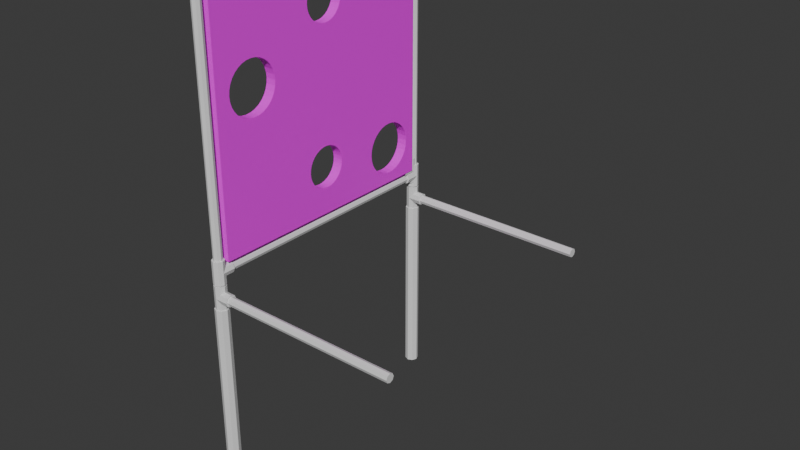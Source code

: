 # Source: torpedoMapping_2026_v1.blend  (saved by Blender 5.1.30; exported with 4.5.12 LTS)
import bpy
from mathutils import Matrix  # noqa: F401  (used for matrix-valued properties, if any)

bpy.ops.wm.read_factory_settings(use_empty=True)
scene = bpy.context.scene
scene.name = 'Scene'

# ---- collections
col_collection = bpy.data.collections.new('Collection'); scene.collection.children.link(col_collection)

# ---- images (referenced by path relative to the original .blend; pixels are not part of the script)
import os
ASSET_DIR = os.environ.get("B2B_ASSET_DIR", "")  # directory of the original .blend (textures are referenced by path, not embedded)
HERE = os.path.dirname(os.path.abspath(__file__))  # packed textures are extracted next to this script under _unpacked/

def load_image(name, relpath, width, height, colorspace="sRGB"):
    """Load a texture the original file referenced (path relative to the .blend, or extracted next to this script)."""
    p = next((c for c in (os.path.join(HERE, relpath), os.path.join(ASSET_DIR, relpath)) if relpath and os.path.exists(c)), "")
    if p:
        img = bpy.data.images.load(p, check_existing=True)
        img.name = name
    else:  # same state as the original file: an image datablock whose file is absent (Cycles renders it pink)
        img = bpy.data.images.new(name, width, height)
        img.source = "FILE"
        img.filepath = "//" + (relpath or name)
    img.colorspace_settings.name = colorspace
    return img
img_task4_ver1_png = load_image('Task4_ver1.png', 'Task4_ver1.png', 1024, 1024, 'sRGB')

# ---- materials (node trees are filled in below, after node groups)
mat_material_001 = bpy.data.materials.new('Material.001')
mat_material_004 = bpy.data.materials.new('Material.004')
mat_material_002 = bpy.data.materials.new('Material.002')
mat_material_005 = bpy.data.materials.new('Material.005')
mat_material_003 = bpy.data.materials.new('Material.003')
mat_pipes = bpy.data.materials.new('Pipes')
mat_pipe = bpy.data.materials.new('Pipe')

# ---- material node trees
mat_material_001.use_nodes = True; mat_material_001.node_tree.nodes.clear()
_N = mat_material_001.node_tree.nodes; _L = mat_material_001.node_tree.links
n0 = _N.new('ShaderNodeBsdfPrincipled'); n0.name = 'Principled BSDF'; n0.location = (-200, 100)
n1 = _N.new('ShaderNodeOutputMaterial'); n1.name = 'Material Output'; n1.location = (200, 100)
n2 = _N.new('ShaderNodeTexImage'); n2.name = 'Image Texture'; n2.location = (-490, 60)
n2.image = img_task4_ver1_png
_L.new(n0.outputs[0], n1.inputs[0])
_L.new(n2.outputs[0], n0.inputs[0])
n1.is_active_output = True
mat_material_004.use_nodes = True; mat_material_004.node_tree.nodes.clear()
_N = mat_material_004.node_tree.nodes; _L = mat_material_004.node_tree.links
n0 = _N.new('ShaderNodeBsdfPrincipled'); n0.name = 'Principled BSDF'; n0.location = (-200, 100)
n0.inputs[0].default_value = (0.8, 0.0, 0.00178, 1.0)
n1 = _N.new('ShaderNodeOutputMaterial'); n1.name = 'Material Output'; n1.location = (200, 100)
_L.new(n0.outputs[0], n1.inputs[0])
n1.is_active_output = True
mat_material_002.use_nodes = True; mat_material_002.node_tree.nodes.clear()
_N = mat_material_002.node_tree.nodes; _L = mat_material_002.node_tree.links
n0 = _N.new('ShaderNodeBsdfPrincipled'); n0.name = 'Principled BSDF'; n0.location = (-200, 100)
n0.inputs[0].default_value = (0.8, 0.0, 0.02579, 1.0)
n1 = _N.new('ShaderNodeOutputMaterial'); n1.name = 'Material Output'; n1.location = (200, 100)
_L.new(n0.outputs[0], n1.inputs[0])
n1.is_active_output = True
mat_material_005.use_nodes = True; mat_material_005.node_tree.nodes.clear()
_N = mat_material_005.node_tree.nodes; _L = mat_material_005.node_tree.links
n0 = _N.new('ShaderNodeBsdfPrincipled'); n0.name = 'Principled BSDF'; n0.location = (-200, 100)
n0.inputs[0].default_value = (0.8, 0.007622, 0.002614, 1.0)
n1 = _N.new('ShaderNodeOutputMaterial'); n1.name = 'Material Output'; n1.location = (200, 100)
_L.new(n0.outputs[0], n1.inputs[0])
n1.is_active_output = True
mat_material_003.use_nodes = True; mat_material_003.node_tree.nodes.clear()
_N = mat_material_003.node_tree.nodes; _L = mat_material_003.node_tree.links
n0 = _N.new('ShaderNodeBsdfPrincipled'); n0.name = 'Principled BSDF'; n0.location = (-200, 100)
n0.inputs[0].default_value = (0.8, 0.0, 0.02579, 1.0)
n1 = _N.new('ShaderNodeOutputMaterial'); n1.name = 'Material Output'; n1.location = (200, 100)
_L.new(n0.outputs[0], n1.inputs[0])
n1.is_active_output = True
mat_pipes.use_nodes = True; mat_pipes.node_tree.nodes.clear()
_N = mat_pipes.node_tree.nodes; _L = mat_pipes.node_tree.links
n0 = _N.new('ShaderNodeBsdfPrincipled'); n0.name = 'Principled BSDF'; n0.location = (-200, 100)
n1 = _N.new('ShaderNodeOutputMaterial'); n1.name = 'Material Output'; n1.location = (200, 100)
_L.new(n0.outputs[0], n1.inputs[0])
n1.is_active_output = True
mat_pipe.use_nodes = True; mat_pipe.node_tree.nodes.clear()
_N = mat_pipe.node_tree.nodes; _L = mat_pipe.node_tree.links
n0 = _N.new('ShaderNodeBsdfPrincipled'); n0.name = 'Principled BSDF'; n0.location = (-200, 100)
n1 = _N.new('ShaderNodeOutputMaterial'); n1.name = 'Material Output'; n1.location = (200, 100)
_L.new(n0.outputs[0], n1.inputs[0])
n1.is_active_output = True

# ---- world
world_world = bpy.data.worlds.new('World'); scene.world = world_world
world_world.use_nodes = True; world_world.node_tree.nodes.clear()
_N = world_world.node_tree.nodes; _L = world_world.node_tree.links
n0 = _N.new('ShaderNodeOutputWorld'); n0.name = 'World Output'; n0.location = (300, 300)
n1 = _N.new('ShaderNodeBackground'); n1.name = 'Background'; n1.location = (10, 300)
n1.inputs[0].default_value = (0.05088, 0.05088, 0.05088, 1.0)
_L.new(n1.outputs[0], n0.inputs[0])
n0.is_active_output = True
world_world.color = (0.05088, 0.05088, 0.05088)
world_world.sun_shadow_jitter_overblur = 0.0

# ---- meshes
me_tee_joint_029 = bpy.data.meshes.new('Tee Joint.029')
me_tee_joint_029.from_pydata([(0.01068, 0.03204, -0.007929), (0.01068, 1.043e-07, -0.007929), (0.01048, 0.002084, -0.005845), (0.01048, 0.03204, -0.01001), (0.01048, 0.03204, -0.005845), (0.009868, 0.004088, -0.003841), (0.009868, 0.03204, -0.003841), (0.008881, 0.005934, -0.001995), (0.008881, 0.03204, -0.001995), (0.007553, 0.007553, -0.0003761), (0.007553, 0.03204, -0.0003761), (0.005934, 0.008881, 0.0009522), (0.005934, 0.03204, 0.0009522), (0.004087, 0.009868, 0.001939), (0.004087, 0.03204, 0.001939), (0.002084, 0.01048, 0.002547), (0.002084, 0.03204, 0.002547), (6.457e-10, 0.01068, 0.002752), (6.457e-10, 0.03204, 0.002752), (-0.002084, 0.03204, 0.002547), (-0.004087, 0.03204, 0.001939), (-0.002084, 0.01048, 0.002547), (-0.004087, 0.009868, 0.02411), (-0.004087, 0.009868, 0.001939), (-0.002084, 0.01048, 0.02411), (-3.08e-09, 0.01068, 0.02411), (0.002084, 0.01048, 0.02411), (0.004087, 0.009868, 0.02411), (0.005934, 0.008881, 0.02411), (0.007553, 0.007553, 0.02411), (0.008881, 0.005934, 0.02411), (0.009868, 0.004088, 0.02411), (0.01048, 0.002084, 0.02411), (0.01068, 1.043e-07, 0.02411), (0.01048, -0.002084, -0.005845), (0.01048, -0.002084, 0.02411), (0.009868, -0.004087, -0.003841), (0.009868, -0.004087, 0.02411), (0.008881, -0.005934, -0.001995), (0.008881, -0.005934, 0.02411), (0.007553, -0.007553, -0.0003761), (0.007553, -0.007553, 0.02411), (0.005934, -0.008881, 0.0009522), (0.005934, -0.008881, 0.02411), (0.004087, -0.009868, 0.001939), (0.004087, -0.009868, 0.02411), (0.002084, -0.01048, 0.002547), (0.002084, -0.01048, 0.02411), (6.457e-10, -0.01068, 0.002752), (-6.805e-09, -0.01068, 0.02411), (-0.002084, -0.01048, 0.02411), (-0.002084, -0.01048, 0.002547), (-0.004087, -0.009868, 0.02411), (-0.004087, -0.009868, 0.001939), (-0.005934, -0.008881, 0.02411), (-0.005934, -0.008881, 0.0009522), (-0.007553, -0.007553, 0.02411), (-0.007553, -0.007553, -0.0003761), (-0.008881, -0.005934, 0.02411), (-0.008881, -0.005934, -0.001995), (-0.009868, -0.004087, 0.02411), (-0.009868, -0.004087, -0.003841), (-0.01048, -0.002084, 0.02411), (-0.01048, -0.002084, -0.005845), (-0.01068, 1.043e-07, 0.02411), (-0.01068, 1.043e-07, -0.007929), (-0.01048, 0.002084, -0.005845), (-0.01048, 0.002084, 0.02411), (-0.009868, 0.004088, -0.003841), (-0.009868, 0.004088, 0.02411), (-0.008881, 0.005934, -0.001995), (-0.008881, 0.005934, 0.02411), (-0.007553, 0.007553, -0.0003761), (-0.007553, 0.007553, 0.02411), (-0.005934, 0.008881, 0.0009522), (-0.005934, 0.008881, 0.02411), (-0.007553, 0.03204, -0.0003761), (-0.005934, 0.03204, 0.0009522), (-0.008881, 0.03204, -0.001995), (-0.009868, 0.03204, -0.003841), (-0.01048, 0.03204, -0.005845), (-0.01068, 0.03204, -0.007929), (-0.01048, 1.043e-07, -0.01001), (-0.01048, 0.03204, -0.01001), (-0.009868, 1.043e-07, -0.01202), (-0.009868, 0.03204, -0.01202), (-0.008881, 1.043e-07, -0.01386), (-0.008881, 0.03204, -0.01386), (-0.007553, 1.043e-07, -0.01548), (-0.007553, 0.03204, -0.01548), (-0.005934, 1.043e-07, -0.01681), (-0.005934, 0.03204, -0.01681), (-0.004087, 1.043e-07, -0.0178), (-0.004087, 0.03204, -0.0178), (-0.002084, 1.043e-07, -0.0184), (-0.002084, 0.03204, -0.0184), (4.371e-09, 1.043e-07, -0.01861), (4.371e-09, 0.03204, -0.01861), (0.002084, 1.043e-07, -0.0184), (0.002084, 0.03204, -0.0184), (0.004087, 1.043e-07, -0.0178), (0.004087, 0.03204, -0.0178), (0.005934, 1.043e-07, -0.01681), (0.005934, 0.03204, -0.01681), (0.007553, 1.043e-07, -0.01548), (0.007553, 0.03204, -0.01548), (0.008881, 1.043e-07, -0.01386), (0.008881, 0.03204, -0.01386), (0.009868, 1.043e-07, -0.01202), (0.009868, 0.03204, -0.01202), (0.01048, 1.043e-07, -0.01001), (0.01068, -0.03204, -0.007929), (0.01048, -0.03204, -0.01001), (0.009868, -0.03204, -0.01202), (0.008881, -0.03204, -0.01386), (0.007553, -0.03204, -0.01548), (0.005934, -0.03204, -0.01681), (0.004087, -0.03204, -0.0178), (0.002084, -0.03204, -0.0184), (6.457e-10, -0.03204, -0.01861), (-0.002084, -0.03204, -0.0184), (-0.004087, -0.03204, -0.0178), (-0.005934, -0.03204, -0.01681), (-0.007553, -0.03204, -0.01548), (-0.008881, -0.03204, -0.01386), (-0.009868, -0.03204, -0.01202), (-0.01048, -0.03204, -0.01001), (-0.01068, -0.03204, -0.007929), (-0.01048, -0.03204, -0.005845), (-0.009868, -0.03204, -0.003841), (-0.008881, -0.03204, -0.001995), (-0.007553, -0.03204, -0.0003761), (-0.005934, -0.03204, 0.0009522), (-0.004087, -0.03204, 0.001939), (-0.002084, -0.03204, 0.002547), (-3.08e-09, -0.03204, 0.002752), (0.002084, -0.03204, 0.002547), (0.004087, -0.03204, 0.001939), (0.005934, -0.03204, 0.0009522), (0.007553, -0.03204, -0.0003761), (0.008881, -0.03204, -0.001995), (0.009868, -0.03204, -0.003841), (0.01048, -0.03204, -0.005845)], [], [(1, 3, 0), (0, 2, 1), (0, 4, 2), (5, 2, 4), (5, 4, 6), (7, 5, 6), (7, 6, 8), (9, 7, 8), (9, 8, 10), (11, 9, 10), (11, 10, 12), (13, 11, 12), (13, 12, 14), (15, 13, 14), (15, 14, 16), (17, 15, 16), (17, 16, 18), (19, 17, 18), (20, 21, 19), (19, 21, 17), (20, 23, 21), (22, 24, 21), (22, 21, 23), (24, 17, 21), (24, 25, 17), (17, 25, 26), (17, 26, 15), (15, 26, 27), (15, 27, 13), (13, 27, 28), (13, 28, 11), (11, 28, 29), (11, 29, 9), (9, 29, 30), (9, 30, 7), (7, 30, 31), (7, 31, 5), (5, 31, 32), (33, 2, 32), (5, 32, 2), (33, 1, 2), (33, 34, 1), (33, 35, 34), (35, 36, 34), (35, 37, 36), (37, 38, 36), (37, 39, 38), (39, 40, 38), (39, 41, 40), (41, 42, 40), (41, 43, 42), (43, 44, 42), (43, 45, 44), (45, 46, 44), (45, 47, 46), (47, 48, 46), (47, 49, 48), (48, 49, 50), (48, 50, 51), (51, 50, 52), (51, 52, 53), (53, 52, 54), (53, 54, 55), (55, 54, 56), (55, 56, 57), (57, 56, 58), (57, 58, 59), (59, 58, 60), (59, 60, 61), (61, 60, 62), (61, 62, 63), (63, 62, 64), (63, 64, 65), (64, 66, 65), (64, 67, 66), (67, 68, 66), (67, 69, 68), (69, 70, 68), (69, 71, 70), (71, 72, 70), (71, 73, 72), (73, 74, 72), (73, 75, 74), (75, 23, 74), (75, 22, 23), (76, 72, 74), (76, 74, 77), (77, 74, 23), (77, 23, 20), (78, 72, 76), (79, 70, 78), (78, 70, 72), (80, 68, 79), (79, 68, 70), (81, 66, 80), (80, 66, 68), (82, 65, 81), (82, 81, 83), (81, 65, 66), (84, 82, 83), (84, 83, 85), (86, 84, 85), (86, 85, 87), (88, 86, 87), (88, 87, 89), (90, 88, 89), (90, 89, 91), (92, 90, 91), (92, 91, 93), (94, 92, 93), (94, 93, 95), (96, 94, 95), (96, 95, 97), (98, 96, 97), (98, 97, 99), (100, 98, 99), (100, 99, 101), (102, 100, 101), (102, 101, 103), (104, 102, 103), (104, 103, 105), (106, 104, 105), (106, 105, 107), (108, 106, 107), (108, 107, 109), (110, 108, 109), (110, 109, 3), (1, 110, 3), (111, 112, 110), (111, 110, 1), (112, 108, 110), (112, 113, 108), (113, 106, 108), (113, 114, 106), (114, 104, 106), (114, 115, 104), (115, 102, 104), (115, 116, 102), (116, 100, 102), (116, 117, 100), (117, 98, 100), (117, 118, 98), (118, 96, 98), (118, 119, 96), (119, 94, 96), (119, 120, 94), (120, 92, 94), (120, 121, 92), (121, 90, 92), (121, 122, 90), (122, 88, 90), (122, 123, 88), (123, 86, 88), (123, 124, 86), (124, 84, 86), (124, 125, 84), (125, 82, 84), (125, 126, 82), (126, 65, 82), (126, 127, 65), (127, 63, 65), (127, 128, 63), (128, 61, 63), (128, 129, 61), (129, 59, 61), (129, 130, 59), (130, 57, 59), (130, 131, 57), (131, 55, 57), (131, 132, 55), (132, 53, 55), (132, 133, 53), (133, 51, 53), (133, 134, 51), (134, 48, 51), (134, 135, 48), (48, 135, 136), (48, 136, 46), (46, 136, 137), (46, 137, 44), (44, 137, 138), (44, 138, 42), (42, 138, 139), (42, 139, 40), (40, 139, 140), (40, 140, 38), (38, 140, 141), (38, 141, 36), (36, 141, 142), (111, 34, 142), (36, 142, 34), (111, 1, 34)])
_uv = me_tee_joint_029.uv_layers.new(name='Tee_Joint_002-mesh-map-0')
_uv.uv.foreach_set('vector', [0.0, 0.0, 0.0, 0.0, 0.0, 0.0, 0.0, 0.0, 0.0, 0.0, 0.0, 0.0, 0.0, 0.0, 0.0, 0.0, 0.0, 0.0, 0.0, 0.0, 0.0, 0.0, 0.0, 0.0, 0.0, 0.0, 0.0, 0.0, 0.0, 0.0, 0.0, 0.0, 0.0, 0.0, 0.0, 0.0, 0.0, 0.0, 0.0, 0.0, 0.0, 0.0, 0.0, 0.0, 0.0, 0.0, 0.0, 0.0, 0.0, 0.0, 0.0, 0.0, 0.0, 0.0, 0.0, 0.0, 0.0, 0.0, 0.0, 0.0, 0.0, 0.0, 0.0, 0.0, 0.0, 0.0, 0.0, 0.0, 0.0, 0.0, 0.0, 0.0, 0.0, 0.0, 0.0, 0.0, 0.0, 0.0, 0.0, 0.0, 0.0, 0.0, 0.0, 0.0, 0.0, 0.0, 0.0, 0.0, 0.0, 0.0, 0.0, 0.0, 0.0, 0.0, 0.0, 0.0, 0.0, 0.0, 0.0, 0.0, 0.0, 0.0, 0.0, 0.0, 0.0, 0.0, 0.0, 0.0, 0.0, 0.0, 0.0, 0.0, 0.0, 0.0, 0.0, 0.0, 0.0, 0.0, 0.0, 0.0, 0.0, 0.0, 0.0, 0.0, 0.0, 0.0, 0.0, 0.0, 0.0, 0.0, 0.0, 0.0, 0.0, 0.0, 0.0, 0.0, 0.0, 0.0, 0.0, 0.0, 0.0, 0.0, 0.0, 0.0, 0.0, 0.0, 0.0, 0.0, 0.0, 0.0, 0.0, 0.0, 0.0, 0.0, 0.0, 0.0, 0.0, 0.0, 0.0, 0.0, 0.0, 0.0, 0.0, 0.0, 0.0, 0.0, 0.0, 0.0, 0.0, 0.0, 0.0, 0.0, 0.0, 0.0, 0.0, 0.0, 0.0, 0.0, 0.0, 0.0, 0.0, 0.0, 0.0, 0.0, 0.0, 0.0, 0.0, 0.0, 0.0, 0.0, 0.0, 0.0, 0.0, 0.0, 0.0, 0.0, 0.0, 0.0, 0.0, 0.0, 0.0, 0.0, 0.0, 0.0, 0.0, 0.0, 0.0, 0.0, 0.0, 0.0, 0.0, 0.0, 0.0, 0.0, 0.0, 0.0, 0.0, 0.0, 0.0, 0.0, 0.0, 0.0, 0.0, 0.0, 0.0, 0.0, 0.0, 0.0, 0.0, 0.0, 0.0, 0.0, 0.0, 0.0, 0.0, 0.0, 0.0, 0.0, 0.0, 0.0, 0.0, 0.0, 0.0, 0.0, 0.0, 0.0, 0.0, 0.0, 0.0, 0.0, 0.0, 0.0, 0.0, 0.0, 0.0, 0.0, 0.0, 0.0, 0.0, 0.0, 0.0, 0.0, 0.0, 0.0, 0.0, 0.0, 0.0, 0.0, 0.0, 0.0, 0.0, 0.0, 0.0, 0.0, 0.0, 0.0, 0.0, 0.0, 0.0, 0.0, 0.0, 0.0, 0.0, 0.0, 0.0, 0.0, 0.0, 0.0, 0.0, 0.0, 0.0, 0.0, 0.0, 0.0, 0.0, 0.0, 0.0, 0.0, 0.0, 0.0, 0.0, 0.0, 0.0, 0.0, 0.0, 0.0, 0.0, 0.0, 0.0, 0.0, 0.0, 0.0, 0.0, 0.0, 0.0, 0.0, 0.0, 0.0, 0.0, 0.0, 0.0, 0.0, 0.0, 0.0, 0.0, 0.0, 0.0, 0.0, 0.0, 0.0, 0.0, 0.0, 0.0, 0.0, 0.0, 0.0, 0.0, 0.0, 0.0, 0.0, 0.0, 0.0, 0.0, 0.0, 0.0, 0.0, 0.0, 0.0, 0.0, 0.0, 0.0, 0.0, 0.0, 0.0, 0.0, 0.0, 0.0, 0.0, 0.0, 0.0, 0.0, 0.0, 0.0, 0.0, 0.0, 0.0, 0.0, 0.0, 0.0, 0.0, 0.0, 0.0, 0.0, 0.0, 0.0, 0.0, 0.0, 0.0, 0.0, 0.0, 0.0, 0.0, 0.0, 0.0, 0.0, 0.0, 0.0, 0.0, 0.0, 0.0, 0.0, 0.0, 0.0, 0.0, 0.0, 0.0, 0.0, 0.0, 0.0, 0.0, 0.0, 0.0, 0.0, 0.0, 0.0, 0.0, 0.0, 0.0, 0.0, 0.0, 0.0, 0.0, 0.0, 0.0, 0.0, 0.0, 0.0, 0.0, 0.0, 0.0, 0.0, 0.0, 0.0, 0.0, 0.0, 0.0, 0.0, 0.0, 0.0, 0.0, 0.0, 0.0, 0.0, 0.0, 0.0, 0.0, 0.0, 0.0, 0.0, 0.0, 0.0, 0.0, 0.0, 0.0, 0.0, 0.0, 0.0, 0.0, 0.0, 0.0, 0.0, 0.0, 0.0, 0.0, 0.0, 0.0, 0.0, 0.0, 0.0, 0.0, 0.0, 0.0, 0.0, 0.0, 0.0, 0.0, 0.0, 0.0, 0.0, 0.0, 0.0, 0.0, 0.0, 0.0, 0.0, 0.0, 0.0, 0.0, 0.0, 0.0, 0.0, 0.0, 0.0, 0.0, 0.0, 0.0, 0.0, 0.0, 0.0, 0.0, 0.0, 0.0, 0.0, 0.0, 0.0, 0.0, 0.0, 0.0, 0.0, 0.0, 0.0, 0.0, 0.0, 0.0, 0.0, 0.0, 0.0, 0.0, 0.0, 0.0, 0.0, 0.0, 0.0, 0.0, 0.0, 0.0, 0.0, 0.0, 0.0, 0.0, 0.0, 0.0, 0.0, 0.0, 0.0, 0.0, 0.0, 0.0, 0.0, 0.0, 0.0, 0.0, 0.0, 0.0, 0.0, 0.0, 0.0, 0.0, 0.0, 0.0, 0.0, 0.0, 0.0, 0.0, 0.0, 0.0, 0.0, 0.0, 0.0, 0.0, 0.0, 0.0, 0.0, 0.0, 0.0, 0.0, 0.0, 0.0, 0.0, 0.0, 0.0, 0.0, 0.0, 0.0, 0.0, 0.0, 0.0, 0.0, 0.0, 0.0, 0.0, 0.0, 0.0, 0.0, 0.0, 0.0, 0.0, 0.0, 0.0, 0.0, 0.0, 0.0, 0.0, 0.0, 0.0, 0.0, 0.0, 0.0, 0.0, 0.0, 0.0, 0.0, 0.0, 0.0, 0.0, 0.0, 0.0, 0.0, 0.0, 0.0, 0.0, 0.0, 0.0, 0.0, 0.0, 0.0, 0.0, 0.0, 0.0, 0.0, 0.0, 0.0, 0.0, 0.0, 0.0, 0.0, 0.0, 0.0, 0.0, 0.0, 0.0, 0.0, 0.0, 0.0, 0.0, 0.0, 0.0, 0.0, 0.0, 0.0, 0.0, 0.0, 0.0, 0.0, 0.0, 0.0, 0.0, 0.0, 0.0, 0.0, 0.0, 0.0, 0.0, 0.0, 0.0, 0.0, 0.0, 0.0, 0.0, 0.0, 0.0, 0.0, 0.0, 0.0, 0.0, 0.0, 0.0, 0.0, 0.0, 0.0, 0.0, 0.0, 0.0, 0.0, 0.0, 0.0, 0.0, 0.0, 0.0, 0.0, 0.0, 0.0, 0.0, 0.0, 0.0, 0.0, 0.0, 0.0, 0.0, 0.0, 0.0, 0.0, 0.0, 0.0, 0.0, 0.0, 0.0, 0.0, 0.0, 0.0, 0.0, 0.0, 0.0, 0.0, 0.0, 0.0, 0.0, 0.0, 0.0, 0.0, 0.0, 0.0, 0.0, 0.0, 0.0, 0.0, 0.0, 0.0, 0.0, 0.0, 0.0, 0.0, 0.0, 0.0, 0.0, 0.0, 0.0, 0.0, 0.0, 0.0, 0.0, 0.0, 0.0, 0.0, 0.0, 0.0, 0.0, 0.0, 0.0, 0.0, 0.0, 0.0, 0.0, 0.0, 0.0, 0.0, 0.0, 0.0, 0.0, 0.0, 0.0, 0.0, 0.0, 0.0, 0.0, 0.0, 0.0, 0.0, 0.0, 0.0, 0.0, 0.0, 0.0, 0.0, 0.0, 0.0, 0.0, 0.0, 0.0, 0.0, 0.0, 0.0, 0.0, 0.0, 0.0, 0.0, 0.0, 0.0, 0.0, 0.0, 0.0, 0.0, 0.0, 0.0, 0.0, 0.0, 0.0, 0.0, 0.0, 0.0, 0.0, 0.0, 0.0, 0.0, 0.0, 0.0, 0.0, 0.0, 0.0, 0.0, 0.0, 0.0, 0.0, 0.0, 0.0, 0.0, 0.0, 0.0, 0.0, 0.0, 0.0, 0.0, 0.0, 0.0, 0.0, 0.0, 0.0, 0.0, 0.0, 0.0, 0.0, 0.0, 0.0, 0.0, 0.0, 0.0, 0.0, 0.0, 0.0, 0.0, 0.0, 0.0, 0.0, 0.0, 0.0, 0.0, 0.0, 0.0, 0.0, 0.0, 0.0, 0.0, 0.0, 0.0, 0.0, 0.0, 0.0, 0.0, 0.0, 0.0, 0.0, 0.0, 0.0, 0.0, 0.0, 0.0, 0.0, 0.0, 0.0, 0.0, 0.0, 0.0, 0.0, 0.0, 0.0, 0.0, 0.0, 0.0, 0.0, 0.0, 0.0, 0.0, 0.0, 0.0, 0.0, 0.0, 0.0, 0.0, 0.0, 0.0, 0.0, 0.0, 0.0, 0.0, 0.0, 0.0, 0.0, 0.0, 0.0, 0.0, 0.0, 0.0, 0.0, 0.0, 0.0, 0.0, 0.0, 0.0, 0.0, 0.0, 0.0, 0.0, 0.0, 0.0, 0.0, 0.0, 0.0, 0.0, 0.0, 0.0, 0.0, 0.0, 0.0, 0.0, 0.0, 0.0, 0.0, 0.0, 0.0, 0.0, 0.0, 0.0, 0.0, 0.0, 0.0, 0.0, 0.0, 0.0, 0.0, 0.0, 0.0, 0.0, 0.0, 0.0, 0.0, 0.0, 0.0, 0.0, 0.0, 0.0, 0.0, 0.0, 0.0, 0.0, 0.0, 0.0, 0.0, 0.0, 0.0, 0.0, 0.0, 0.0, 0.0, 0.0, 0.0, 0.0, 0.0, 0.0, 0.0, 0.0, 0.0, 0.0, 0.0, 0.0, 0.0, 0.0, 0.0, 0.0, 0.0, 0.0, 0.0, 0.0, 0.0, 0.0, 0.0, 0.0, 0.0, 0.0, 0.0, 0.0, 0.0, 0.0, 0.0, 0.0, 0.0, 0.0, 0.0, 0.0, 0.0, 0.0, 0.0, 0.0, 0.0, 0.0, 0.0, 0.0, 0.0, 0.0, 0.0, 0.0, 0.0, 0.0, 0.0, 0.0, 0.0, 0.0, 0.0, 0.0, 0.0, 0.0, 0.0, 0.0, 0.0, 0.0, 0.0, 0.0, 0.0, 0.0, 0.0, 0.0, 0.0, 0.0, 0.0, 0.0, 0.0, 0.0, 0.0, 0.0, 0.0, 0.0, 0.0, 0.0, 0.0, 0.0, 0.0, 0.0, 0.0, 0.0, 0.0, 0.0, 0.0, 0.0, 0.0, 0.0, 0.0, 0.0, 0.0, 0.0, 0.0, 0.0, 0.0, 0.0, 0.0, 0.0, 0.0, 0.0, 0.0, 0.0, 0.0, 0.0, 0.0, 0.0, 0.0, 0.0, 0.0, 0.0, 0.0, 0.0, 0.0, 0.0, 0.0, 0.0, 0.0, 0.0, 0.0, 0.0, 0.0, 0.0, 0.0, 0.0, 0.0, 0.0, 0.0, 0.0, 0.0, 0.0, 0.0, 0.0, 0.0, 0.0, 0.0, 0.0, 0.0, 0.0, 0.0, 0.0, 0.0, 0.0, 0.0, 0.0, 0.0, 0.0, 0.0, 0.0, 0.0, 0.0, 0.0, 0.0, 0.0, 0.0, 0.0, 0.0, 0.0, 0.0, 0.0, 0.0, 0.0, 0.0, 0.0, 0.0, 0.0, 0.0, 0.0, 0.0, 0.0, 0.0, 0.0, 0.0, 0.0, 0.0, 0.0, 0.0, 0.0, 0.0, 0.0, 0.0, 0.0, 0.0, 0.0, 0.0, 0.0, 0.0, 0.0, 0.0, 0.0, 0.0, 0.0, 0.0, 0.0, 0.0, 0.0, 0.0, 0.0, 0.0, 0.0, 0.0, 0.0, 0.0, 0.0, 0.0, 0.0, 0.0])
me_tee_joint_029.update()
me_tee_joint_029.normals_split_custom_set([tuple(v) for v in zip(*[iter([0.9952, 0.0, -0.09801, 0.9952, 0.0, -0.09801, 0.9952, 0.0, -0.09801, 0.9952, 0.0, 0.09801, 0.9952, 0.0, 0.09801, 0.9952, 0.0, 0.09801, 0.9952, 0.0, 0.09801, 0.9952, 0.0, 0.09801, 0.9952, 0.0, 0.09801, 0.9569, 0.0, 0.2903, 0.9569, 0.0, 0.2903, 0.9569, 0.0, 0.2903, 0.9569, 0.0, 0.2903, 0.9569, 0.0, 0.2903, 0.9569, 0.0, 0.2903, 0.8819, 0.0, 0.4714, 0.8819, 0.0, 0.4714, 0.8819, 0.0, 0.4714, 0.8819, 0.0, 0.4714, 0.8819, 0.0, 0.4714, 0.8819, 0.0, 0.4714, 0.773, 0.0, 0.6344, 0.773, 0.0, 0.6344, 0.773, 0.0, 0.6344, 0.773, 0.0, 0.6344, 0.773, 0.0, 0.6344, 0.773, 0.0, 0.6344, 0.6344, 0.0, 0.773, 0.6344, 0.0, 0.773, 0.6344, 0.0, 0.773, 0.6344, 0.0, 0.773, 0.6344, 0.0, 0.773, 0.6344, 0.0, 0.773, 0.4714, 0.0, 0.8819, 0.4714, 0.0, 0.8819, 0.4714, 0.0, 0.8819, 0.4714, 0.0, 0.8819, 0.4714, 0.0, 0.8819, 0.4714, 0.0, 0.8819, 0.2903, 0.0, 0.9569, 0.2903, 0.0, 0.9569, 0.2903, 0.0, 0.9569, 0.2903, 0.0, 0.9569, 0.2903, 0.0, 0.9569, 0.2903, 0.0, 0.9569, 0.09804, 0.0, 0.9952, 0.09804, 0.0, 0.9952, 0.09804, 0.0, 0.9952, 0.09804, 0.0, 0.9952, 0.09804, 0.0, 0.9952, 0.09804, 0.0, 0.9952, -0.09804, 0.0, 0.9952, -0.09804, 0.0, 0.9952, -0.09804, 0.0, 0.9952, -0.2903, 0.0, 0.9569, -0.2903, 0.0, 0.9569, -0.2903, 0.0, 0.9569, -0.09804, 0.0, 0.9952, -0.09804, 0.0, 0.9952, -0.09804, 0.0, 0.9952, -0.2903, 0.0, 0.9569, -0.2903, 0.0, 0.9569, -0.2903, 0.0, 0.9569, -0.2903, 0.9569, 0.0, -0.2903, 0.9569, 0.0, -0.2903, 0.9569, 0.0, -0.2903, 0.9569, 0.0, -0.2903, 0.9569, 0.0, -0.2903, 0.9569, 0.0, -0.098, 0.9952, 0.0, -0.098, 0.9952, 0.0, -0.098, 0.9952, 0.0, -0.098, 0.9952, 1.019e-08, -0.098, 0.9952, 1.019e-08, -0.098, 0.9952, 1.019e-08, 0.098, 0.9952, 0.0, 0.098, 0.9952, 0.0, 0.098, 0.9952, 0.0, 0.098, 0.9952, 0.0, 0.098, 0.9952, 0.0, 0.098, 0.9952, 0.0, 0.2903, 0.9569, 0.0, 0.2903, 0.9569, 0.0, 0.2903, 0.9569, 0.0, 0.2903, 0.9569, 0.0, 0.2903, 0.9569, 0.0, 0.2903, 0.9569, 0.0, 0.4714, 0.8819, 0.0, 0.4714, 0.8819, 0.0, 0.4714, 0.8819, 0.0, 0.4714, 0.8819, 0.0, 0.4714, 0.8819, 0.0, 0.4714, 0.8819, 0.0, 0.6344, 0.773, 0.0, 0.6344, 0.773, 0.0, 0.6344, 0.773, 0.0, 0.6344, 0.773, 0.0, 0.6344, 0.773, 0.0, 0.6344, 0.773, 0.0, 0.773, 0.6344, 0.0, 0.773, 0.6344, 0.0, 0.773, 0.6344, 0.0, 0.773, 0.6344, 0.0, 0.773, 0.6344, 0.0, 0.773, 0.6344, 0.0, 0.8819, 0.4714, 0.0, 0.8819, 0.4714, 0.0, 0.8819, 0.4714, 0.0, 0.8819, 0.4714, 0.0, 0.8819, 0.4714, 0.0, 0.8819, 0.4714, 0.0, 0.9569, 0.2903, 0.0, 0.9569, 0.2903, 0.0, 0.9569, 0.2903, 0.0, 0.9952, 0.09801, 0.0, 0.9952, 0.09801, 0.0, 0.9952, 0.09801, 0.0, 0.9569, 0.2903, 0.0, 0.9569, 0.2903, 0.0, 0.9569, 0.2903, 0.0, 0.9952, 0.09801, 0.0, 0.9952, 0.09801, 0.0, 0.9952, 0.09801, 0.0, 0.9952, -0.09801, 0.0, 0.9952, -0.09801, 0.0, 0.9952, -0.09801, 0.0, 0.9952, -0.09801, 0.0, 0.9952, -0.09801, 0.0, 0.9952, -0.09801, 0.0, 0.9569, -0.2903, 0.0, 0.9569, -0.2903, 0.0, 0.9569, -0.2903, 0.0, 0.9569, -0.2903, 0.0, 0.9569, -0.2903, 0.0, 0.9569, -0.2903, 0.0, 0.8819, -0.4714, 0.0, 0.8819, -0.4714, 0.0, 0.8819, -0.4714, 0.0, 0.8819, -0.4714, 0.0, 0.8819, -0.4714, 0.0, 0.8819, -0.4714, 0.0, 0.773, -0.6344, 0.0, 0.773, -0.6344, 0.0, 0.773, -0.6344, 0.0, 0.773, -0.6344, 0.0, 0.773, -0.6344, 0.0, 0.773, -0.6344, 0.0, 0.6344, -0.773, 0.0, 0.6344, -0.773, 0.0, 0.6344, -0.773, 0.0, 0.6344, -0.773, 0.0, 0.6344, -0.773, 0.0, 0.6344, -0.773, 0.0, 0.4714, -0.8819, 0.0, 0.4714, -0.8819, 0.0, 0.4714, -0.8819, 0.0, 0.4714, -0.8819, 0.0, 0.4714, -0.8819, 0.0, 0.4714, -0.8819, 0.0, 0.2903, -0.9569, 0.0, 0.2903, -0.9569, 0.0, 0.2903, -0.9569, 0.0, 0.2903, -0.9569, 0.0, 0.2903, -0.9569, 0.0, 0.2903, -0.9569, 0.0, 0.09805, -0.9952, 0.0, 0.09805, -0.9952, 0.0, 0.09805, -0.9952, 0.0, 0.09805, -0.9952, 6.095e-08, 0.09805, -0.9952, 6.095e-08, 0.09805, -0.9952, 6.095e-08, -0.09805, -0.9952, -8.133e-08, -0.09805, -0.9952, -8.133e-08, -0.09805, -0.9952, -8.133e-08, -0.09805, -0.9952, 0.0, -0.09805, -0.9952, 0.0, -0.09805, -0.9952, 0.0, -0.2903, -0.9569, 0.0, -0.2903, -0.9569, 0.0, -0.2903, -0.9569, 0.0, -0.2903, -0.9569, 0.0, -0.2903, -0.9569, 0.0, -0.2903, -0.9569, 0.0, -0.4714, -0.8819, 0.0, -0.4714, -0.8819, 0.0, -0.4714, -0.8819, 0.0, -0.4714, -0.8819, 0.0, -0.4714, -0.8819, 0.0, -0.4714, -0.8819, 0.0, -0.6344, -0.773, 0.0, -0.6344, -0.773, 0.0, -0.6344, -0.773, 0.0, -0.6344, -0.773, 0.0, -0.6344, -0.773, 0.0, -0.6344, -0.773, 0.0, -0.773, -0.6344, 0.0, -0.773, -0.6344, 0.0, -0.773, -0.6344, 0.0, -0.773, -0.6344, -1.734e-06, -0.773, -0.6344, -1.734e-06, -0.773, -0.6344, -1.734e-06, -0.8819, -0.4714, -2.013e-06, -0.8819, -0.4714, -2.013e-06, -0.8819, -0.4714, -2.013e-06, -0.8819, -0.4714, 0.0, -0.8819, -0.4714, 0.0, -0.8819, -0.4714, 0.0, -0.9569, -0.2903, 0.0, -0.9569, -0.2903, 0.0, -0.9569, -0.2903, 0.0, -0.9569, -0.2903, 0.0, -0.9569, -0.2903, 0.0, -0.9569, -0.2903, 0.0, -0.9952, -0.09801, 0.0, -0.9952, -0.09801, 0.0, -0.9952, -0.09801, 0.0, -0.9952, -0.09801, 0.0, -0.9952, -0.09801, 0.0, -0.9952, -0.09801, 0.0, -0.9952, 0.09801, 0.0, -0.9952, 0.09801, 0.0, -0.9952, 0.09801, 0.0, -0.9952, 0.09801, 0.0, -0.9952, 0.09801, 0.0, -0.9952, 0.09801, 0.0, -0.9569, 0.2903, 0.0, -0.9569, 0.2903, 0.0, -0.9569, 0.2903, 0.0, -0.9569, 0.2903, 0.0, -0.9569, 0.2903, 0.0, -0.9569, 0.2903, 0.0, -0.8819, 0.4714, 0.0, -0.8819, 0.4714, 0.0, -0.8819, 0.4714, 0.0, -0.8819, 0.4714, -2.01e-06, -0.8819, 0.4714, -2.01e-06, -0.8819, 0.4714, -2.01e-06, -0.773, 0.6344, -1.763e-06, -0.773, 0.6344, -1.763e-06, -0.773, 0.6344, -1.763e-06, -0.773, 0.6344, 0.0, -0.773, 0.6344, 0.0, -0.773, 0.6344, 0.0, -0.6344, 0.773, 0.0, -0.6344, 0.773, 0.0, -0.6344, 0.773, 0.0, -0.6344, 0.773, 0.0, -0.6344, 0.773, 0.0, -0.6344, 0.773, 0.0, -0.4714, 0.8819, 0.0, -0.4714, 0.8819, 0.0, -0.4714, 0.8819, 0.0, -0.4714, 0.8819, 0.0, -0.4714, 0.8819, 0.0, -0.4714, 0.8819, 0.0, -0.6344, 0.0, 0.773, -0.6344, 0.0, 0.773, -0.6344, 0.0, 0.773, -0.6344, 0.0, 0.773, -0.6344, 0.0, 0.773, -0.6344, 0.0, 0.773, -0.4714, 0.0, 0.8819, -0.4714, 0.0, 0.8819, -0.4714, 0.0, 0.8819, -0.4714, 0.0, 0.8819, -0.4714, 0.0, 0.8819, -0.4714, 0.0, 0.8819, -0.773, 0.0, 0.6344, -0.773, 0.0, 0.6344, -0.773, 0.0, 0.6344, -0.8819, 0.0, 0.4714, -0.8819, 0.0, 0.4714, -0.8819, 0.0, 0.4714, -0.773, 0.0, 0.6344, -0.773, 0.0, 0.6344, -0.773, 0.0, 0.6344, -0.9569, 0.0, 0.2903, -0.9569, 0.0, 0.2903, -0.9569, 0.0, 0.2903, -0.8819, 0.0, 0.4714, -0.8819, 0.0, 0.4714, -0.8819, 0.0, 0.4714, -0.9952, 0.0, 0.09801, -0.9952, 0.0, 0.09801, -0.9952, 0.0, 0.09801, -0.9569, 0.0, 0.2903, -0.9569, 0.0, 0.2903, -0.9569, 0.0, 0.2903, -0.9952, 0.0, -0.09801, -0.9952, 0.0, -0.09801, -0.9952, 0.0, -0.09801, -0.9952, 1.898e-06, -0.09804, -0.9952, 1.898e-06, -0.09804, -0.9952, 1.898e-06, -0.09804, -0.9952, 0.0, 0.09801, -0.9952, 0.0, 0.09801, -0.9952, 0.0, 0.09801, -0.9569, 1.789e-06, -0.2903, -0.9569, 1.789e-06, -0.2903, -0.9569, 1.789e-06, -0.2903, -0.9569, 0.0, -0.2903, -0.9569, 0.0, -0.2903, -0.9569, 0.0, -0.2903, -0.8819, 0.0, -0.4714, -0.8819, 0.0, -0.4714, -0.8819, 0.0, -0.4714, -0.8819, 0.0, -0.4714, -0.8819, 0.0, -0.4714, -0.8819, 0.0, -0.4714, -0.773, 0.0, -0.6344, -0.773, 0.0, -0.6344, -0.773, 0.0, -0.6344, -0.773, 0.0, -0.6344, -0.773, 0.0, -0.6344, -0.773, 0.0, -0.6344, -0.6344, 0.0, -0.773, -0.6344, 0.0, -0.773, -0.6344, 0.0, -0.773, -0.6344, 0.0, -0.773, -0.6344, 0.0, -0.773, -0.6344, 0.0, -0.773, -0.4714, 0.0, -0.8819, -0.4714, 0.0, -0.8819, -0.4714, 0.0, -0.8819, -0.4714, 0.0, -0.8819, -0.4714, 0.0, -0.8819, -0.4714, 0.0, -0.8819, -0.2903, 0.0, -0.9569, -0.2903, 0.0, -0.9569, -0.2903, 0.0, -0.9569, -0.2903, 0.0, -0.9569, -0.2903, 0.0, -0.9569, -0.2903, 0.0, -0.9569, -0.09804, 0.0, -0.9952, -0.09804, 0.0, -0.9952, -0.09804, 0.0, -0.9952, -0.09804, 0.0, -0.9952, -0.09804, 0.0, -0.9952, -0.09804, 0.0, -0.9952, 0.09804, 0.0, -0.9952, 0.09804, 0.0, -0.9952, 0.09804, 0.0, -0.9952, 0.09804, 0.0, -0.9952, 0.09804, 0.0, -0.9952, 0.09804, 0.0, -0.9952, 0.2903, 0.0, -0.9569, 0.2903, 0.0, -0.9569, 0.2903, 0.0, -0.9569, 0.2903, 0.0, -0.9569, 0.2903, 0.0, -0.9569, 0.2903, 0.0, -0.9569, 0.4714, 0.0, -0.8819, 0.4714, 0.0, -0.8819, 0.4714, 0.0, -0.8819, 0.4714, 0.0, -0.8819, 0.4714, 0.0, -0.8819, 0.4714, 0.0, -0.8819, 0.6344, 0.0, -0.773, 0.6344, 0.0, -0.773, 0.6344, 0.0, -0.773, 0.6344, 0.0, -0.773, 0.6344, 0.0, -0.773, 0.6344, 0.0, -0.773, 0.773, 0.0, -0.6344, 0.773, 0.0, -0.6344, 0.773, 0.0, -0.6344, 0.773, 0.0, -0.6344, 0.773, 0.0, -0.6344, 0.773, 0.0, -0.6344, 0.8819, 0.0, -0.4714, 0.8819, 0.0, -0.4714, 0.8819, 0.0, -0.4714, 0.8819, 0.0, -0.4714, 0.8819, 0.0, -0.4714, 0.8819, 0.0, -0.4714, 0.9569, 0.0, -0.2903, 0.9569, 0.0, -0.2903, 0.9569, 0.0, -0.2903, 0.9569, 0.0, -0.2903, 0.9569, 0.0, -0.2903, 0.9569, 0.0, -0.2903, 0.9952, 0.0, -0.09801, 0.9952, 0.0, -0.09801, 0.9952, 0.0, -0.09801, 0.9952, 0.0, -0.09801, 0.9952, 0.0, -0.09801, 0.9952, 0.0, -0.09801, 0.9952, 0.0, -0.09801, 0.9952, 0.0, -0.09801, 0.9952, 0.0, -0.09801, 0.9569, 0.0, -0.2903, 0.9569, 0.0, -0.2903, 0.9569, 0.0, -0.2903, 0.9569, 0.0, -0.2903, 0.9569, 0.0, -0.2903, 0.9569, 0.0, -0.2903, 0.8819, 0.0, -0.4714, 0.8819, 0.0, -0.4714, 0.8819, 0.0, -0.4714, 0.8819, 0.0, -0.4714, 0.8819, 0.0, -0.4714, 0.8819, 0.0, -0.4714, 0.773, 0.0, -0.6344, 0.773, 0.0, -0.6344, 0.773, 0.0, -0.6344, 0.773, 0.0, -0.6344, 0.773, 0.0, -0.6344, 0.773, 0.0, -0.6344, 0.6344, 0.0, -0.773, 0.6344, 0.0, -0.773, 0.6344, 0.0, -0.773, 0.6344, 0.0, -0.773, 0.6344, 0.0, -0.773, 0.6344, 0.0, -0.773, 0.4714, 0.0, -0.8819, 0.4714, 0.0, -0.8819, 0.4714, 0.0, -0.8819, 0.4714, 0.0, -0.8819, 0.4714, 0.0, -0.8819, 0.4714, 0.0, -0.8819, 0.2903, 0.0, -0.9569, 0.2903, 0.0, -0.9569, 0.2903, 0.0, -0.9569, 0.2903, 0.0, -0.9569, 0.2903, 0.0, -0.9569, 0.2903, 0.0, -0.9569, 0.09804, 0.0, -0.9952, 0.09804, 0.0, -0.9952, 0.09804, 0.0, -0.9952, 0.09804, -1.144e-08, -0.9952, 0.09804, -1.144e-08, -0.9952, 0.09804, -1.144e-08, -0.9952, -0.09804, 1.144e-08, -0.9952, -0.09804, 1.144e-08, -0.9952, -0.09804, 1.144e-08, -0.9952, -0.09804, 0.0, -0.9952, -0.09804, 0.0, -0.9952, -0.09804, 0.0, -0.9952, -0.2903, 0.0, -0.9569, -0.2903, 0.0, -0.9569, -0.2903, 0.0, -0.9569, -0.2903, 0.0, -0.9569, -0.2903, 0.0, -0.9569, -0.2903, 0.0, -0.9569, -0.4714, 0.0, -0.8819, -0.4714, 0.0, -0.8819, -0.4714, 0.0, -0.8819, -0.4714, 0.0, -0.8819, -0.4714, 0.0, -0.8819, -0.4714, 0.0, -0.8819, -0.6344, 0.0, -0.773, -0.6344, 0.0, -0.773, -0.6344, 0.0, -0.773, -0.6344, 0.0, -0.773, -0.6344, 0.0, -0.773, -0.6344, 0.0, -0.773, -0.773, 0.0, -0.6344, -0.773, 0.0, -0.6344, -0.773, 0.0, -0.6344, -0.773, 0.0, -0.6344, -0.773, 0.0, -0.6344, -0.773, 0.0, -0.6344, -0.8819, 0.0, -0.4714, -0.8819, 0.0, -0.4714, -0.8819, 0.0, -0.4714, -0.8819, 0.0, -0.4714, -0.8819, 0.0, -0.4714, -0.8819, 0.0, -0.4714, -0.9569, 0.0, -0.2903, -0.9569, 0.0, -0.2903, -0.9569, 0.0, -0.2903, -0.9569, 0.0, -0.2903, -0.9569, 0.0, -0.2903, -0.9569, 0.0, -0.2903, -0.9952, 0.0, -0.09801, -0.9952, 0.0, -0.09801, -0.9952, 0.0, -0.09801, -0.9952, 0.0, -0.09801, -0.9952, 0.0, -0.09801, -0.9952, 0.0, -0.09801, -0.9952, 0.0, 0.09801, -0.9952, 0.0, 0.09801, -0.9952, 0.0, 0.09801, -0.9952, 0.0, 0.09801, -0.9952, 0.0, 0.09801, -0.9952, 0.0, 0.09801, -0.9569, 0.0, 0.2903, -0.9569, 0.0, 0.2903, -0.9569, 0.0, 0.2903, -0.9569, 0.0, 0.2903, -0.9569, 0.0, 0.2903, -0.9569, 0.0, 0.2903, -0.8819, 0.0, 0.4714, -0.8819, 0.0, 0.4714, -0.8819, 0.0, 0.4714, -0.8819, 0.0, 0.4714, -0.8819, 0.0, 0.4714, -0.8819, 0.0, 0.4714, -0.773, 0.0, 0.6344, -0.773, 0.0, 0.6344, -0.773, 0.0, 0.6344, -0.773, 0.0, 0.6344, -0.773, 0.0, 0.6344, -0.773, 0.0, 0.6344, -0.6344, 0.0, 0.773, -0.6344, 0.0, 0.773, -0.6344, 0.0, 0.773, -0.6344, 0.0, 0.773, -0.6344, 0.0, 0.773, -0.6344, 0.0, 0.773, -0.4714, 0.0, 0.8819, -0.4714, 0.0, 0.8819, -0.4714, 0.0, 0.8819, -0.4714, 0.0, 0.8819, -0.4714, 0.0, 0.8819, -0.4714, 0.0, 0.8819, -0.2903, 0.0, 0.9569, -0.2903, 0.0, 0.9569, -0.2903, 0.0, 0.9569, -0.2903, 0.0, 0.9569, -0.2903, 0.0, 0.9569, -0.2903, 0.0, 0.9569, -0.09804, 0.0, 0.9952, -0.09804, 0.0, 0.9952, -0.09804, 0.0, 0.9952, -0.09804, 1.652e-08, 0.9952, -0.09804, 1.652e-08, 0.9952, -0.09804, 1.652e-08, 0.9952, 0.09804, -1.716e-08, 0.9952, 0.09804, -1.716e-08, 0.9952, 0.09804, -1.716e-08, 0.9952, 0.09804, 0.0, 0.9952, 0.09804, 0.0, 0.9952, 0.09804, 0.0, 0.9952, 0.2903, 0.0, 0.9569, 0.2903, 0.0, 0.9569, 0.2903, 0.0, 0.9569, 0.2903, 0.0, 0.9569, 0.2903, 0.0, 0.9569, 0.2903, 0.0, 0.9569, 0.4714, 0.0, 0.8819, 0.4714, 0.0, 0.8819, 0.4714, 0.0, 0.8819, 0.4714, 0.0, 0.8819, 0.4714, 0.0, 0.8819, 0.4714, 0.0, 0.8819, 0.6344, 0.0, 0.773, 0.6344, 0.0, 0.773, 0.6344, 0.0, 0.773, 0.6344, 0.0, 0.773, 0.6344, 0.0, 0.773, 0.6344, 0.0, 0.773, 0.773, 0.0, 0.6344, 0.773, 0.0, 0.6344, 0.773, 0.0, 0.6344, 0.773, 0.0, 0.6344, 0.773, 0.0, 0.6344, 0.773, 0.0, 0.6344, 0.8819, 0.0, 0.4714, 0.8819, 0.0, 0.4714, 0.8819, 0.0, 0.4714, 0.8819, 0.0, 0.4714, 0.8819, 0.0, 0.4714, 0.8819, 0.0, 0.4714, 0.9569, 0.0, 0.2903, 0.9569, 0.0, 0.2903, 0.9569, 0.0, 0.2903, 0.9952, 0.0, 0.09801, 0.9952, 0.0, 0.09801, 0.9952, 0.0, 0.09801, 0.9569, 0.0, 0.2903, 0.9569, 0.0, 0.2903, 0.9569, 0.0, 0.2903, 0.9952, 0.0, 0.09801, 0.9952, 0.0, 0.09801, 0.9952, 0.0, 0.09801])] * 3)])
me_tee_joint_034 = bpy.data.meshes.new('Tee Joint.034')
me_tee_joint_034.from_pydata([], [], [])
_uv = me_tee_joint_034.uv_layers.new(name='Tee_Joint_002-mesh-map-0')
_uv.uv.foreach_set('vector', [])
me_tee_joint_034.update()
me_plane = bpy.data.meshes.new('Plane')
me_plane.from_pydata([(5.329e-08, -0.3048, -0.3012), (-7.994e-08, 0.3048, -0.3012), (7.994e-08, -0.3048, 0.3084), (-5.329e-08, 0.3048, 0.3084), (-4.288e-08, 0.153, -0.2125), (-4.369e-08, 0.1542, -0.2249), (-4.261e-08, 0.1542, -0.2001), (-4.676e-08, 0.1637, -0.2477), (-4.368e-08, 0.1637, -0.1772), (-4.5e-08, 0.1578, -0.2368), (-4.288e-08, 0.1578, -0.1882), (-5.136e-08, 0.1812, -0.2653), (-4.674e-08, 0.1812, -0.1597), (-5.678e-08, 0.2041, -0.2747), (-5.133e-08, 0.2041, -0.1502), (-5.402e-08, 0.1922, -0.2711), (-4.889e-08, 0.1922, -0.1538), (-4.891e-08, 0.1716, -0.2574), (-4.499e-08, 0.1716, -0.1676), (-6.219e-08, 0.2289, -0.2747), (-5.675e-08, 0.2289, -0.1502), (-6.678e-08, 0.2518, -0.2653), (-6.216e-08, 0.2518, -0.1597), (-6.464e-08, 0.2408, -0.2711), (-5.951e-08, 0.2408, -0.1538), (-6.984e-08, 0.2693, -0.2477), (-6.676e-08, 0.2693, -0.1772), (-7.064e-08, 0.28, -0.2125), (-7.092e-08, 0.2788, -0.2249), (-6.983e-08, 0.2788, -0.2001), (-7.065e-08, 0.2752, -0.2368), (-6.852e-08, 0.2752, -0.1882), (-6.854e-08, 0.2614, -0.2574), (-6.461e-08, 0.2614, -0.1676), (-5.399e-08, 0.2165, -0.149), (-5.954e-08, 0.2165, -0.276), (2.035e-09, -0.04944, -0.1971), (2.681e-09, -0.05042, -0.1872), (2.686e-09, -0.04655, -0.1678), (9.864e-10, -0.04655, -0.2066), (2.901e-09, -0.04944, -0.1773), (-4.235e-10, -0.04186, -0.2154), (-2.121e-09, -0.01906, -0.1403), (-4.068e-10, -0.02784, -0.145), (9.996e-10, -0.03554, -0.1513), (2.044e-09, -0.04186, -0.159), (-6.201e-09, 0.0003809, -0.1364), (-1.062e-08, 0.01982, -0.1403), (-1.274e-08, 0.0286, -0.145), (-8.41e-09, 0.01029, -0.1374), (-1.642e-08, 0.04262, -0.159), (-1.783e-08, 0.04731, -0.1678), (-1.952e-08, 0.05118, -0.1872), (-1.888e-08, 0.0502, -0.1773), (-1.47e-08, 0.0363, -0.1513), (-4.077e-09, -0.00953, -0.1374), (-1.974e-08, 0.0502, -0.1971), (-2.141e-09, -0.03554, -0.2231), (-1.953e-08, 0.04731, -0.2066), (-1.941e-08, 0.04646, -0.2082), (-4.099e-09, -0.02784, -0.2294), (-1.873e-08, 0.04169, -0.2166), (-1.889e-08, 0.04262, -0.2154), (-6.224e-09, -0.01906, -0.2341), (-1.784e-08, 0.0363, -0.2231), (-8.433e-09, -0.00953, -0.237), (-1.064e-08, 0.0003809, -0.238), (-1.277e-08, 0.01029, -0.237), (-1.472e-08, 0.01982, -0.2341), (-1.644e-08, 0.0286, -0.2294), (3.959e-08, -0.1613, 0.1024), (3.744e-08, -0.1534, 0.09281), (3.568e-08, -0.1476, 0.08183), (4.203e-08, -0.171, 0.1103), (3.437e-08, -0.144, 0.06992), (4.469e-08, -0.1819, 0.1162), (3.356e-08, -0.1427, 0.05753), (3.328e-08, -0.144, 0.04514), (6.131e-08, -0.2697, 0.05753), (6.051e-08, -0.2685, 0.04514), (5.92e-08, -0.2649, 0.03323), (6.132e-08, -0.2649, 0.08183), (6.159e-08, -0.2685, 0.06992), (5.921e-08, -0.2511, 0.1024), (5.284e-08, -0.2415, 0.004731), (5.529e-08, -0.2511, 0.01263), (5.745e-08, -0.2415, 0.1103), (5.018e-08, -0.2305, -0.001137), (5.743e-08, -0.259, 0.02225), (6.052e-08, -0.259, 0.09281), (5.531e-08, -0.2305, 0.1162), (4.742e-08, -0.2186, -0.00475), (5.287e-08, -0.2186, 0.1198), (4.745e-08, -0.1939, 0.1198), (4.466e-08, -0.2062, -0.005971), (5.021e-08, -0.2062, 0.121), (3.742e-08, -0.171, 0.004731), (3.956e-08, -0.1819, -0.001137), (3.435e-08, -0.1534, 0.02225), (3.355e-08, -0.1476, 0.03323), (3.566e-08, -0.1613, 0.01263), (4.201e-08, -0.1939, -0.00475), (1.755e-08, -0.04229, 0.1937), (1.691e-08, -0.04131, 0.1838), (1.777e-08, -0.04131, 0.2036), (1.445e-08, -0.03373, 0.1655), (1.692e-08, -0.03373, 0.2219), (1.586e-08, -0.03842, 0.1742), (1.756e-08, -0.03842, 0.2131), (1.077e-08, -0.01971, 0.1514), (1.447e-08, -0.01971, 0.2359), (6.439e-09, -0.001402, 0.1439), (1.079e-08, -0.001402, 0.2435), (8.648e-09, -0.01093, 0.1467), (1.275e-08, -0.01093, 0.2406), (1.273e-08, -0.02741, 0.1578), (1.587e-08, -0.02741, 0.2296), (2.107e-09, 0.01842, 0.1439), (6.463e-09, 0.01842, 0.2435), (-1.564e-09, 0.03673, 0.1514), (2.129e-09, 0.03673, 0.2359), (1.505e-10, 0.02795, 0.1467), (4.254e-09, 0.02795, 0.2406), (-4.014e-09, 0.05075, 0.1655), (-1.547e-09, 0.05075, 0.2219), (-4.652e-09, 0.05931, 0.1937), (-4.872e-09, 0.05833, 0.1838), (-4.005e-09, 0.05833, 0.2036), (-4.656e-09, 0.05544, 0.1742), (-2.957e-09, 0.05544, 0.2131), (-2.97e-09, 0.04443, 0.1578), (1.702e-10, 0.04443, 0.2296), (8.671e-09, 0.008509, 0.2445), (4.23e-09, 0.008509, 0.1429), (5.329e-08, -0.3048, -0.3012), (-7.994e-08, 0.3048, -0.3012), (7.994e-08, -0.3048, 0.3084), (-5.329e-08, 0.3048, 0.3084), (-4.288e-08, 0.153, -0.2125), (-4.369e-08, 0.1542, -0.2249), (-4.261e-08, 0.1542, -0.2001), (-4.676e-08, 0.1637, -0.2477), (-4.368e-08, 0.1637, -0.1772), (-4.5e-08, 0.1578, -0.2368), (-4.288e-08, 0.1578, -0.1882), (-5.136e-08, 0.1812, -0.2653), (-4.674e-08, 0.1812, -0.1597), (-5.678e-08, 0.2041, -0.2747), (-5.133e-08, 0.2041, -0.1502), (-5.402e-08, 0.1922, -0.2711), (-4.889e-08, 0.1922, -0.1538), (-4.891e-08, 0.1716, -0.2574), (-4.499e-08, 0.1716, -0.1676), (-6.219e-08, 0.2289, -0.2747), (-5.675e-08, 0.2289, -0.1502), (-6.678e-08, 0.2518, -0.2653), (-6.216e-08, 0.2518, -0.1597), (-6.464e-08, 0.2408, -0.2711), (-5.951e-08, 0.2408, -0.1538), (-6.984e-08, 0.2693, -0.2477), (-6.676e-08, 0.2693, -0.1772), (-7.064e-08, 0.28, -0.2125), (-7.092e-08, 0.2788, -0.2249), (-6.983e-08, 0.2788, -0.2001), (-7.065e-08, 0.2752, -0.2368), (-6.852e-08, 0.2752, -0.1882), (-6.854e-08, 0.2614, -0.2574), (-6.461e-08, 0.2614, -0.1676), (-5.399e-08, 0.2165, -0.149), (-5.954e-08, 0.2165, -0.276), (2.035e-09, -0.04944, -0.1971), (2.681e-09, -0.05042, -0.1872), (2.686e-09, -0.04655, -0.1678), (9.864e-10, -0.04655, -0.2066), (2.901e-09, -0.04944, -0.1773), (-4.235e-10, -0.04186, -0.2154), (-2.121e-09, -0.01906, -0.1403), (-4.068e-10, -0.02784, -0.145), (9.996e-10, -0.03554, -0.1513), (2.044e-09, -0.04186, -0.159), (-6.201e-09, 0.0003809, -0.1364), (-1.062e-08, 0.01982, -0.1403), (-1.274e-08, 0.0286, -0.145), (-8.41e-09, 0.01029, -0.1374), (-1.642e-08, 0.04262, -0.159), (-1.783e-08, 0.04731, -0.1678), (-1.952e-08, 0.05118, -0.1872), (-1.888e-08, 0.0502, -0.1773), (-1.47e-08, 0.0363, -0.1513), (-4.077e-09, -0.00953, -0.1374), (-1.974e-08, 0.0502, -0.1971), (-2.141e-09, -0.03554, -0.2231), (-1.953e-08, 0.04731, -0.2066), (-1.941e-08, 0.04646, -0.2082), (-4.099e-09, -0.02784, -0.2294), (-1.873e-08, 0.04169, -0.2166), (-1.889e-08, 0.04262, -0.2154), (-6.224e-09, -0.01906, -0.2341), (-1.784e-08, 0.0363, -0.2231), (-8.433e-09, -0.00953, -0.237), (-1.064e-08, 0.0003809, -0.238), (-1.277e-08, 0.01029, -0.237), (-1.472e-08, 0.01982, -0.2341), (-1.644e-08, 0.0286, -0.2294), (3.959e-08, -0.1613, 0.1024), (3.744e-08, -0.1534, 0.09281), (3.568e-08, -0.1476, 0.08183), (4.203e-08, -0.171, 0.1103), (3.437e-08, -0.144, 0.06992), (4.469e-08, -0.1819, 0.1162), (3.356e-08, -0.1427, 0.05753), (3.328e-08, -0.144, 0.04514), (6.131e-08, -0.2697, 0.05753), (6.051e-08, -0.2685, 0.04514), (5.92e-08, -0.2649, 0.03323), (6.132e-08, -0.2649, 0.08183), (6.159e-08, -0.2685, 0.06992), (5.921e-08, -0.2511, 0.1024), (5.284e-08, -0.2415, 0.004731), (5.529e-08, -0.2511, 0.01263), (5.745e-08, -0.2415, 0.1103), (5.018e-08, -0.2305, -0.001137), (5.743e-08, -0.259, 0.02225), (6.052e-08, -0.259, 0.09281), (5.531e-08, -0.2305, 0.1162), (4.742e-08, -0.2186, -0.00475), (5.287e-08, -0.2186, 0.1198), (4.745e-08, -0.1939, 0.1198), (4.466e-08, -0.2062, -0.005971), (5.021e-08, -0.2062, 0.121), (3.742e-08, -0.171, 0.004731), (3.956e-08, -0.1819, -0.001137), (3.435e-08, -0.1534, 0.02225), (3.355e-08, -0.1476, 0.03323), (3.566e-08, -0.1613, 0.01263), (4.201e-08, -0.1939, -0.00475), (1.755e-08, -0.04229, 0.1937), (1.691e-08, -0.04131, 0.1838), (1.777e-08, -0.04131, 0.2036), (1.445e-08, -0.03373, 0.1655), (1.692e-08, -0.03373, 0.2219), (1.586e-08, -0.03842, 0.1742), (1.756e-08, -0.03842, 0.2131), (1.077e-08, -0.01971, 0.1514), (1.447e-08, -0.01971, 0.2359), (6.439e-09, -0.001402, 0.1439), (1.079e-08, -0.001402, 0.2435), (8.648e-09, -0.01093, 0.1467), (1.275e-08, -0.01093, 0.2406), (1.273e-08, -0.02741, 0.1578), (1.587e-08, -0.02741, 0.2296), (2.107e-09, 0.01842, 0.1439), (6.463e-09, 0.01842, 0.2435), (-1.564e-09, 0.03673, 0.1514), (2.129e-09, 0.03673, 0.2359), (1.505e-10, 0.02795, 0.1467), (4.254e-09, 0.02795, 0.2406), (-4.014e-09, 0.05075, 0.1655), (-1.547e-09, 0.05075, 0.2219), (-4.652e-09, 0.05931, 0.1937), (-4.872e-09, 0.05833, 0.1838), (-4.005e-09, 0.05833, 0.2036), (-4.656e-09, 0.05544, 0.1742), (-2.957e-09, 0.05544, 0.2131), (-2.97e-09, 0.04443, 0.1578), (1.702e-10, 0.04443, 0.2296), (8.671e-09, 0.008509, 0.2445), (4.23e-09, 0.008509, 0.1429)], [], [(25, 32, 1, 3, 20, 24, 22, 33, 26, 31, 29, 27, 28, 30), (62, 61, 6, 10, 59), (58, 59, 10, 8, 18, 12, 16, 14, 34, 20, 3, 129, 127, 125, 126, 128, 123, 130, 119, 121, 117, 133, 111, 113, 109, 115, 105, 107, 103, 102, 104, 108, 2, 90, 92, 95, 93, 75, 73, 70, 71, 72, 74, 76, 77, 99, 98, 100, 43, 42, 55, 46, 49, 47, 48, 54, 50, 51, 53, 52, 56), (129, 3, 2, 108, 106, 116, 110, 114, 112, 132, 118, 122, 120, 131, 124), (86, 90, 2, 0, 1, 32, 21, 23, 19, 35, 13, 15, 11, 17, 7, 9, 5, 4, 6, 61, 64, 69, 68, 67, 66, 65, 63, 60, 57, 41, 39, 36, 37, 40, 38, 45, 44, 43, 100, 96, 97, 101, 94, 91, 87, 84, 85, 88, 80, 79, 78, 82, 81, 89, 83), (159, 164, 162, 161, 163, 165, 160, 167, 156, 158, 154, 137, 135, 166), (196, 193, 144, 140, 195), (192, 190, 186, 187, 185, 184, 188, 182, 181, 183, 180, 189, 176, 177, 234, 232, 233, 211, 210, 208, 206, 205, 204, 207, 209, 227, 229, 226, 224, 136, 242, 238, 236, 237, 241, 239, 249, 243, 247, 245, 267, 251, 255, 253, 264, 257, 262, 260, 259, 261, 263, 137, 154, 168, 148, 150, 146, 152, 142, 144, 193), (263, 258, 265, 254, 256, 252, 266, 246, 248, 244, 250, 240, 242, 136, 137), (220, 217, 223, 215, 216, 212, 213, 214, 222, 219, 218, 221, 225, 228, 235, 231, 230, 234, 177, 178, 179, 172, 174, 171, 170, 173, 175, 191, 194, 197, 199, 200, 201, 202, 203, 198, 195, 140, 138, 139, 143, 141, 151, 145, 149, 147, 169, 153, 157, 155, 166, 135, 134, 136, 224)])
_uv = me_plane.uv_layers.new(name='UVMap')
_uv.uv.foreach_set('vector', [0.9418, 0.08776, 0.9288, 0.07198, 1.0, 0.0, 1.0, 1.0, 0.8755, 0.2478, 0.895, 0.2419, 0.913, 0.2322, 0.9288, 0.2193, 0.9418, 0.2035, 0.9514, 0.1855, 0.9573, 0.166, 0.9593, 0.1456, 0.9573, 0.1253, 0.9514, 0.1058, 0.5699, 0.1408, 0.5684, 0.1389, 0.753, 0.166, 0.7589, 0.1855, 0.5762, 0.1526, 0.5776, 0.1552, 0.5762, 0.1526, 0.7589, 0.1855, 0.7686, 0.2035, 0.7815, 0.2193, 0.7973, 0.2322, 0.8153, 0.2419, 0.8348, 0.2478, 0.8552, 0.2498, 0.8755, 0.2478, 1.0, 1.0, 0.5909, 0.8438, 0.5957, 0.8281, 0.5973, 0.8119, 0.5957, 0.7956, 0.5909, 0.78, 0.5832, 0.7656, 0.5729, 0.753, 0.5603, 0.7426, 0.5458, 0.7349, 0.5302, 0.7301, 0.514, 0.7285, 0.4977, 0.7301, 0.4821, 0.7349, 0.4677, 0.7426, 0.455, 0.753, 0.4447, 0.7656, 0.437, 0.78, 0.4322, 0.7956, 0.4306, 0.8119, 0.4322, 0.8281, 0.437, 0.8438, 0.0, 1.0, 0.1218, 0.6848, 0.1413, 0.6907, 0.1617, 0.6927, 0.182, 0.6907, 0.2015, 0.6848, 0.2195, 0.6752, 0.2353, 0.6622, 0.2483, 0.6464, 0.2579, 0.6284, 0.2638, 0.6089, 0.2658, 0.5885, 0.2638, 0.5682, 0.2579, 0.5487, 0.2483, 0.5307, 0.2353, 0.5149, 0.4543, 0.2564, 0.4687, 0.2641, 0.4844, 0.2688, 0.5006, 0.2704, 0.5169, 0.2688, 0.5325, 0.2641, 0.5469, 0.2564, 0.5596, 0.246, 0.5699, 0.2334, 0.5776, 0.219, 0.5824, 0.2033, 0.584, 0.1871, 0.5824, 0.1708, 0.5909, 0.8438, 1.0, 1.0, 0.0, 1.0, 0.437, 0.8438, 0.4447, 0.8582, 0.455, 0.8708, 0.4677, 0.8812, 0.4821, 0.8889, 0.4977, 0.8936, 0.514, 0.8952, 0.5302, 0.8936, 0.5458, 0.8889, 0.5603, 0.8812, 0.5729, 0.8708, 0.5832, 0.8582, 0.1038, 0.6752, 0.1218, 0.6848, 0.0, 1.0, 0.0, 0.0, 1.0, 0.0, 0.9288, 0.07198, 0.913, 0.05902, 0.895, 0.0494, 0.8755, 0.04347, 0.8552, 0.04147, 0.8348, 0.04347, 0.8153, 0.0494, 0.7973, 0.05902, 0.7815, 0.07198, 0.7686, 0.08776, 0.7589, 0.1058, 0.753, 0.1253, 0.751, 0.1456, 0.753, 0.166, 0.5684, 0.1389, 0.5596, 0.1282, 0.5469, 0.1178, 0.5325, 0.1101, 0.5169, 0.1054, 0.5006, 0.1038, 0.4844, 0.1054, 0.4687, 0.1101, 0.4543, 0.1178, 0.4417, 0.1282, 0.4313, 0.1408, 0.4236, 0.1552, 0.4189, 0.1708, 0.4173, 0.1871, 0.4189, 0.2033, 0.4236, 0.219, 0.4313, 0.2334, 0.4417, 0.246, 0.4543, 0.2564, 0.2353, 0.5149, 0.2195, 0.5019, 0.2015, 0.4923, 0.182, 0.4864, 0.1617, 0.4844, 0.1413, 0.4864, 0.1218, 0.4923, 0.1038, 0.5019, 0.08801, 0.5149, 0.07506, 0.5307, 0.06543, 0.5487, 0.0595, 0.5682, 0.0575, 0.5885, 0.0595, 0.6089, 0.06543, 0.6284, 0.07506, 0.6464, 0.08801, 0.6622, 0.9418, 0.08776, 0.9514, 0.1058, 0.9573, 0.1253, 0.9593, 0.1456, 0.9573, 0.166, 0.9514, 0.1855, 0.9418, 0.2035, 0.9288, 0.2193, 0.913, 0.2322, 0.895, 0.2419, 0.8755, 0.2478, 1.0, 1.0, 1.0, 0.0, 0.9288, 0.07198, 0.5699, 0.1408, 0.5762, 0.1526, 0.7589, 0.1855, 0.753, 0.166, 0.5684, 0.1389, 0.5776, 0.1552, 0.5824, 0.1708, 0.584, 0.1871, 0.5824, 0.2033, 0.5776, 0.219, 0.5699, 0.2334, 0.5596, 0.246, 0.5469, 0.2564, 0.5325, 0.2641, 0.5169, 0.2688, 0.5006, 0.2704, 0.4844, 0.2688, 0.4687, 0.2641, 0.4543, 0.2564, 0.2353, 0.5149, 0.2483, 0.5307, 0.2579, 0.5487, 0.2638, 0.5682, 0.2658, 0.5885, 0.2638, 0.6089, 0.2579, 0.6284, 0.2483, 0.6464, 0.2353, 0.6622, 0.2195, 0.6752, 0.2015, 0.6848, 0.182, 0.6907, 0.1617, 0.6927, 0.1413, 0.6907, 0.1218, 0.6848, 0.0, 1.0, 0.437, 0.8438, 0.4322, 0.8281, 0.4306, 0.8119, 0.4322, 0.7956, 0.437, 0.78, 0.4447, 0.7656, 0.455, 0.753, 0.4677, 0.7426, 0.4821, 0.7349, 0.4977, 0.7301, 0.514, 0.7285, 0.5302, 0.7301, 0.5458, 0.7349, 0.5603, 0.7426, 0.5729, 0.753, 0.5832, 0.7656, 0.5909, 0.78, 0.5957, 0.7956, 0.5973, 0.8119, 0.5957, 0.8281, 0.5909, 0.8438, 1.0, 1.0, 0.8755, 0.2478, 0.8552, 0.2498, 0.8348, 0.2478, 0.8153, 0.2419, 0.7973, 0.2322, 0.7815, 0.2193, 0.7686, 0.2035, 0.7589, 0.1855, 0.5762, 0.1526, 0.5909, 0.8438, 0.5832, 0.8582, 0.5729, 0.8708, 0.5603, 0.8812, 0.5458, 0.8889, 0.5302, 0.8936, 0.514, 0.8952, 0.4977, 0.8936, 0.4821, 0.8889, 0.4677, 0.8812, 0.455, 0.8708, 0.4447, 0.8582, 0.437, 0.8438, 0.0, 1.0, 1.0, 1.0, 0.1038, 0.6752, 0.08801, 0.6622, 0.07506, 0.6464, 0.06543, 0.6284, 0.0595, 0.6089, 0.0575, 0.5885, 0.0595, 0.5682, 0.06543, 0.5487, 0.07506, 0.5307, 0.08801, 0.5149, 0.1038, 0.5019, 0.1218, 0.4923, 0.1413, 0.4864, 0.1617, 0.4844, 0.182, 0.4864, 0.2015, 0.4923, 0.2195, 0.5019, 0.2353, 0.5149, 0.4543, 0.2564, 0.4417, 0.246, 0.4313, 0.2334, 0.4236, 0.219, 0.4189, 0.2033, 0.4173, 0.1871, 0.4189, 0.1708, 0.4236, 0.1552, 0.4313, 0.1408, 0.4417, 0.1282, 0.4543, 0.1178, 0.4687, 0.1101, 0.4844, 0.1054, 0.5006, 0.1038, 0.5169, 0.1054, 0.5325, 0.1101, 0.5469, 0.1178, 0.5596, 0.1282, 0.5684, 0.1389, 0.753, 0.166, 0.751, 0.1456, 0.753, 0.1253, 0.7589, 0.1058, 0.7686, 0.08776, 0.7815, 0.07198, 0.7973, 0.05902, 0.8153, 0.0494, 0.8348, 0.04347, 0.8552, 0.04147, 0.8755, 0.04347, 0.895, 0.0494, 0.913, 0.05902, 0.9288, 0.07198, 1.0, 0.0, 0.0, 0.0, 0.0, 1.0, 0.1218, 0.6848])
me_plane.materials.append(mat_material_001)
me_plane.materials.append(mat_material_004)
me_plane.materials.append(mat_material_002)
me_plane.materials.append(mat_material_005)
me_plane.materials.append(mat_material_003)
me_plane.update()
me_cylinder_010 = bpy.data.meshes.new('Cylinder.010')
me_cylinder_010.from_pydata([(0.0, -0.3058, -0.867), (0.0, -0.3058, -0.4098), (0.01181, -0.3107, -0.867), (0.01181, -0.3107, -0.4098), (0.0167, -0.3225, -0.867), (0.0167, -0.3225, -0.4098), (0.01181, -0.3343, -0.867), (0.01181, -0.3343, -0.4098), (0.0, -0.3392, -0.867), (0.0, -0.3392, -0.4098), (-0.01181, -0.3343, -0.867), (-0.01181, -0.3343, -0.4098), (-0.0167, -0.3225, -0.867), (-0.0167, -0.3225, -0.4098), (-0.01181, -0.3107, -0.867), (-0.01181, -0.3107, -0.4098)], [], [(0, 1, 3, 2), (2, 3, 5, 4), (4, 5, 7, 6), (6, 7, 9, 8), (8, 9, 11, 10), (10, 11, 13, 12), (3, 1, 15, 13, 11, 9, 7, 5), (12, 13, 15, 14), (14, 15, 1, 0), (0, 2, 4, 6, 8, 10, 12, 14)])
_uv = me_cylinder_010.uv_layers.new(name='UVMap')
_uv.uv.foreach_set('vector', [1.0, 0.5, 1.0, 1.0, 0.875, 1.0, 0.875, 0.5, 0.875, 0.5, 0.875, 1.0, 0.75, 1.0, 0.75, 0.5, 0.75, 0.5, 0.75, 1.0, 0.625, 1.0, 0.625, 0.5, 0.625, 0.5, 0.625, 1.0, 0.5, 1.0, 0.5, 0.5, 0.5, 0.5, 0.5, 1.0, 0.375, 1.0, 0.375, 0.5, 0.375, 0.5, 0.375, 1.0, 0.25, 1.0, 0.25, 0.5, 0.4197, 0.4197, 0.25, 0.49, 0.08029, 0.4197, 0.01, 0.25, 0.08029, 0.08029, 0.25, 0.01, 0.4197, 0.08029, 0.49, 0.25, 0.25, 0.5, 0.25, 1.0, 0.125, 1.0, 0.125, 0.5, 0.125, 0.5, 0.125, 1.0, 0.0, 1.0, 0.0, 0.5, 0.75, 0.49, 0.9197, 0.4197, 0.99, 0.25, 0.9197, 0.08029, 0.75, 0.01, 0.5803, 0.08029, 0.51, 0.25, 0.5803, 0.4197])
me_cylinder_010.materials.append(mat_pipes)
me_cylinder_010.update()
me_cylinder_020 = bpy.data.meshes.new('Cylinder.020')
me_cylinder_020.from_pydata([(0.01428, -0.3225, -0.3706), (0.4715, -0.3225, -0.3706), (0.01428, -0.315, -0.3737), (0.4715, -0.315, -0.3737), (0.01428, -0.3118, -0.3812), (0.4715, -0.3118, -0.3812), (0.01428, -0.315, -0.3888), (0.4715, -0.315, -0.3888), (0.01428, -0.3225, -0.3919), (0.4715, -0.3225, -0.3919), (0.01428, -0.3301, -0.3888), (0.4715, -0.3301, -0.3888), (0.01428, -0.3332, -0.3812), (0.4715, -0.3332, -0.3812), (0.01428, -0.3301, -0.3737), (0.4715, -0.3301, -0.3737), (-0.0146, -0.3225, -0.3527), (-0.0146, -0.3225, -0.4098), (-0.01033, -0.3328, -0.3527), (-0.01033, -0.3328, -0.4098), (-9.313e-10, -0.3371, -0.3527), (3.725e-09, -0.3371, -0.4098), (0.01033, -0.3328, -0.3527), (0.01033, -0.3328, -0.4098), (0.0146, -0.3225, -0.3527), (0.01461, -0.3225, -0.4098), (0.01033, -0.3122, -0.3527), (0.01033, -0.3122, -0.4098), (-1.863e-09, -0.3079, -0.3527), (2.794e-09, -0.3079, -0.4098), (-0.01033, -0.3122, -0.3527), (-0.01033, -0.3122, -0.4098), (0.03175, -0.3225, -0.3666), (1.005e-06, -0.3225, -0.3666), (0.03175, -0.3328, -0.3709), (1.005e-06, -0.3328, -0.3709), (0.03175, -0.3371, -0.3812), (1.007e-06, -0.3371, -0.3812), (0.03175, -0.3328, -0.3916), (1.007e-06, -0.3328, -0.3916), (0.03175, -0.3225, -0.3958), (1.008e-06, -0.3225, -0.3958), (0.03175, -0.3122, -0.3916), (1.008e-06, -0.3122, -0.3916), (0.03175, -0.3079, -0.3812), (1.006e-06, -0.3079, -0.3812), (0.03175, -0.3122, -0.3709), (1.006e-06, -0.3122, -0.3709), (9.313e-09, -0.3332, -0.332), (9.313e-09, -0.3332, -0.3701), (0.007543, -0.3301, -0.332), (0.007543, -0.3301, -0.3701), (0.01067, -0.3225, -0.332), (0.01067, -0.3225, -0.3701), (0.007543, -0.315, -0.332), (0.007543, -0.315, -0.3701), (9.313e-09, -0.3118, -0.332), (9.313e-09, -0.3118, -0.3701), (-0.007543, -0.315, -0.332), (-0.007543, -0.315, -0.3701), (-0.01067, -0.3225, -0.332), (-0.01067, -0.3225, -0.3701), (-0.007543, -0.3301, -0.332), (-0.007543, -0.3301, -0.3701)], [], [(0, 1, 3, 2), (2, 3, 5, 4), (4, 5, 7, 6), (6, 7, 9, 8), (8, 9, 11, 10), (10, 11, 13, 12), (3, 1, 15, 13, 11, 9, 7, 5), (12, 13, 15, 14), (14, 15, 1, 0), (0, 2, 4, 6, 8, 10, 12, 14), (16, 17, 19, 18), (18, 19, 21, 20), (20, 21, 23, 22), (22, 23, 25, 24), (24, 25, 27, 26), (26, 27, 29, 28), (19, 17, 31, 29, 27, 25, 23, 21), (28, 29, 31, 30), (30, 31, 17, 16), (16, 18, 20, 22, 24, 26, 28, 30), (32, 33, 35, 34), (34, 35, 37, 36), (36, 37, 39, 38), (38, 39, 41, 40), (40, 41, 43, 42), (42, 43, 45, 44), (35, 33, 47, 45, 43, 41, 39, 37), (44, 45, 47, 46), (46, 47, 33, 32), (32, 34, 36, 38, 40, 42, 44, 46), (48, 49, 51, 50), (50, 51, 53, 52), (52, 53, 55, 54), (54, 55, 57, 56), (56, 57, 59, 58), (58, 59, 61, 60), (51, 49, 63, 61, 59, 57, 55, 53), (60, 61, 63, 62), (62, 63, 49, 48), (48, 50, 52, 54, 56, 58, 60, 62)])
_uv = me_cylinder_020.uv_layers.new(name='UVMap')
_uv.uv.foreach_set('vector', [1.0, 0.5, 1.0, 1.0, 0.875, 1.0, 0.875, 0.5, 0.875, 0.5, 0.875, 1.0, 0.75, 1.0, 0.75, 0.5, 0.75, 0.5, 0.75, 1.0, 0.625, 1.0, 0.625, 0.5, 0.625, 0.5, 0.625, 1.0, 0.5, 1.0, 0.5, 0.5, 0.5, 0.5, 0.5, 1.0, 0.375, 1.0, 0.375, 0.5, 0.375, 0.5, 0.375, 1.0, 0.25, 1.0, 0.25, 0.5, 0.4197, 0.4197, 0.25, 0.49, 0.08029, 0.4197, 0.01, 0.25, 0.08029, 0.08029, 0.25, 0.01, 0.4197, 0.08029, 0.49, 0.25, 0.25, 0.5, 0.25, 1.0, 0.125, 1.0, 0.125, 0.5, 0.125, 0.5, 0.125, 1.0, 0.0, 1.0, 0.0, 0.5, 0.75, 0.49, 0.9197, 0.4197, 0.99, 0.25, 0.9197, 0.08029, 0.75, 0.01, 0.5803, 0.08029, 0.51, 0.25, 0.5803, 0.4197, 1.0, 0.5, 1.0, 1.0, 0.875, 1.0, 0.875, 0.5, 0.875, 0.5, 0.875, 1.0, 0.75, 1.0, 0.75, 0.5, 0.75, 0.5, 0.75, 1.0, 0.625, 1.0, 0.625, 0.5, 0.625, 0.5, 0.625, 1.0, 0.5, 1.0, 0.5, 0.5, 0.5, 0.5, 0.5, 1.0, 0.375, 1.0, 0.375, 0.5, 0.375, 0.5, 0.375, 1.0, 0.25, 1.0, 0.25, 0.5, 0.4197, 0.4197, 0.25, 0.49, 0.08029, 0.4197, 0.01, 0.25, 0.08029, 0.08029, 0.25, 0.01, 0.4197, 0.08029, 0.49, 0.25, 0.25, 0.5, 0.25, 1.0, 0.125, 1.0, 0.125, 0.5, 0.125, 0.5, 0.125, 1.0, 0.0, 1.0, 0.0, 0.5, 0.75, 0.49, 0.9197, 0.4197, 0.99, 0.25, 0.9197, 0.08029, 0.75, 0.01, 0.5803, 0.08029, 0.51, 0.25, 0.5803, 0.4197, 1.0, 0.5, 1.0, 1.0, 0.875, 1.0, 0.875, 0.5, 0.875, 0.5, 0.875, 1.0, 0.75, 1.0, 0.75, 0.5, 0.75, 0.5, 0.75, 1.0, 0.625, 1.0, 0.625, 0.5, 0.625, 0.5, 0.625, 1.0, 0.5, 1.0, 0.5, 0.5, 0.5, 0.5, 0.5, 1.0, 0.375, 1.0, 0.375, 0.5, 0.375, 0.5, 0.375, 1.0, 0.25, 1.0, 0.25, 0.5, 0.4197, 0.4197, 0.25, 0.49, 0.08029, 0.4197, 0.01, 0.25, 0.08029, 0.08029, 0.25, 0.01, 0.4197, 0.08029, 0.49, 0.25, 0.25, 0.5, 0.25, 1.0, 0.125, 1.0, 0.125, 0.5, 0.125, 0.5, 0.125, 1.0, 0.0, 1.0, 0.0, 0.5, 0.75, 0.49, 0.9197, 0.4197, 0.99, 0.25, 0.9197, 0.08029, 0.75, 0.01, 0.5803, 0.08029, 0.51, 0.25, 0.5803, 0.4197, 1.0, 0.5, 1.0, 1.0, 0.875, 1.0, 0.875, 0.5, 0.875, 0.5, 0.875, 1.0, 0.75, 1.0, 0.75, 0.5, 0.75, 0.5, 0.75, 1.0, 0.625, 1.0, 0.625, 0.5, 0.625, 0.5, 0.625, 1.0, 0.5, 1.0, 0.5, 0.5, 0.5, 0.5, 0.5, 1.0, 0.375, 1.0, 0.375, 0.5, 0.375, 0.5, 0.375, 1.0, 0.25, 1.0, 0.25, 0.5, 0.4197, 0.4197, 0.25, 0.49, 0.08029, 0.4197, 0.01, 0.25, 0.08029, 0.08029, 0.25, 0.01, 0.4197, 0.08029, 0.49, 0.25, 0.25, 0.5, 0.25, 1.0, 0.125, 1.0, 0.125, 0.5, 0.125, 0.5, 0.125, 1.0, 0.0, 1.0, 0.0, 0.5, 0.75, 0.49, 0.9197, 0.4197, 0.99, 0.25, 0.9197, 0.08029, 0.75, 0.01, 0.5803, 0.08029, 0.51, 0.25, 0.5803, 0.4197])
me_cylinder_020.materials.append(mat_pipes)
me_cylinder_020.update()
me_cylinder_021 = bpy.data.meshes.new('Cylinder.021')
me_cylinder_021.from_pydata([(0.0, -0.3332, -0.3923), (0.0, -0.3332, -0.6463), (0.007543, -0.3301, -0.3923), (0.007543, -0.3301, -0.6463), (0.01067, -0.3225, -0.3923), (0.01067, -0.3225, -0.6463), (0.007543, -0.315, -0.3923), (0.007543, -0.315, -0.6463), (0.0, -0.3118, -0.3923), (0.0, -0.3118, -0.6463), (-0.007543, -0.315, -0.3923), (-0.007543, -0.315, -0.6463), (-0.01067, -0.3225, -0.3923), (-0.01067, -0.3225, -0.6463), (-0.007543, -0.3301, -0.3923), (-0.007543, -0.3301, -0.6463)], [], [(0, 1, 3, 2), (2, 3, 5, 4), (4, 5, 7, 6), (6, 7, 9, 8), (8, 9, 11, 10), (10, 11, 13, 12), (3, 1, 15, 13, 11, 9, 7, 5), (12, 13, 15, 14), (14, 15, 1, 0), (0, 2, 4, 6, 8, 10, 12, 14)])
_uv = me_cylinder_021.uv_layers.new(name='UVMap')
_uv.uv.foreach_set('vector', [1.0, 0.5, 1.0, 1.0, 0.875, 1.0, 0.875, 0.5, 0.875, 0.5, 0.875, 1.0, 0.75, 1.0, 0.75, 0.5, 0.75, 0.5, 0.75, 1.0, 0.625, 1.0, 0.625, 0.5, 0.625, 0.5, 0.625, 1.0, 0.5, 1.0, 0.5, 0.5, 0.5, 0.5, 0.5, 1.0, 0.375, 1.0, 0.375, 0.5, 0.375, 0.5, 0.375, 1.0, 0.25, 1.0, 0.25, 0.5, 0.4197, 0.4197, 0.25, 0.49, 0.08029, 0.4197, 0.01, 0.25, 0.08029, 0.08029, 0.25, 0.01, 0.4197, 0.08029, 0.49, 0.25, 0.25, 0.5, 0.25, 1.0, 0.125, 1.0, 0.125, 0.5, 0.125, 0.5, 0.125, 1.0, 0.0, 1.0, 0.0, 0.5, 0.75, 0.49, 0.9197, 0.4197, 0.99, 0.25, 0.9197, 0.08029, 0.75, 0.01, 0.5803, 0.08029, 0.51, 0.25, 0.5803, 0.4197])
me_cylinder_021.update()
me_cylinder_028 = bpy.data.meshes.new('Cylinder.028')
me_cylinder_028.from_pydata([(-1.22e-09, 0.3109, 0.3374), (0.007543, 0.3109, 0.3343), (-1.22e-09, -0.3114, 0.3374), (-0.007543, 0.3109, 0.3343), (-0.01067, 0.3109, 0.3267), (-0.007543, -0.3114, 0.3343), (-0.01067, -0.3114, 0.3267), (-0.007543, -0.3114, 0.3192), (-1.22e-09, -0.3114, 0.3161), (-0.007543, 0.3109, 0.3192), (-1.22e-09, 0.3109, 0.3161), (0.007543, 0.3109, 0.3192), (0.01067, 0.3109, 0.3267), (0.007543, -0.3114, 0.3192), (0.01067, -0.3114, 0.3267), (0.007543, -0.3114, 0.3343), (-1.22e-09, 0.3366, 0.295), (0.01033, 0.3323, 0.295), (-1.22e-09, 0.3366, 0.3267), (-0.01033, 0.3323, 0.295), (-0.01461, 0.322, 0.295), (-0.01033, 0.3323, 0.3267), (-0.01461, 0.322, 0.3267), (-0.01033, 0.3117, 0.3267), (-1.22e-09, 0.3074, 0.3267), (-0.01033, 0.3117, 0.295), (-1.22e-09, 0.3074, 0.295), (0.01033, 0.3117, 0.295), (0.0146, 0.322, 0.295), (0.01033, 0.3117, 0.3267), (0.0146, 0.322, 0.3267), (0.01033, 0.3323, 0.3267), (-1.041e-09, 0.3506, 0.3414), (-1.041e-09, 0.2934, 0.3414), (0.01033, 0.3506, 0.3371), (0.01033, 0.2934, 0.3371), (0.0146, 0.3506, 0.3267), (0.0146, 0.2934, 0.3267), (0.01033, 0.3506, 0.3164), (0.01033, 0.2934, 0.3164), (-1.041e-09, 0.3506, 0.3121), (-1.041e-09, 0.2934, 0.3121), (-0.01033, 0.3506, 0.3164), (-0.01033, 0.2934, 0.3164), (-0.01461, 0.3506, 0.3267), (-0.01461, 0.2934, 0.3267), (-0.01033, 0.3506, 0.3371), (-0.01033, 0.2934, 0.3371), (6.056e-09, -0.3332, 0.3125), (0.007543, -0.3301, 0.3125), (6.056e-09, -0.3332, -0.3098), (-0.007543, -0.3301, 0.3125), (-0.01067, -0.3225, 0.3125), (-0.007543, -0.3301, -0.3098), (-0.01067, -0.3225, -0.3098), (-0.007543, -0.315, -0.3098), (6.056e-09, -0.3118, -0.3098), (-0.007543, -0.315, 0.3125), (6.056e-09, -0.3118, 0.3125), (0.007543, -0.315, 0.3125), (0.01067, -0.3225, 0.3125), (0.007543, -0.315, -0.3098), (0.01067, -0.3225, -0.3098), (0.007543, -0.3301, -0.3098), (-1.045e-09, 0.3113, 0.3125), (0.007543, 0.3144, 0.3125), (-1.045e-09, 0.3113, -0.3098), (-0.007543, 0.3144, 0.3125), (-0.01067, 0.322, 0.3125), (-0.007543, 0.3144, -0.3098), (-0.01067, 0.322, -0.3098), (-0.007543, 0.3295, -0.3098), (-1.045e-09, 0.3327, -0.3098), (-0.007543, 0.3295, 0.3125), (-1.045e-09, 0.3327, 0.3125), (0.007543, 0.3295, 0.3125), (0.01067, 0.322, 0.3125), (0.007543, 0.3295, -0.3098), (0.01067, 0.322, -0.3098), (0.007543, 0.3144, -0.3098), (6.409e-09, -0.3371, -0.2924), (0.01033, -0.3328, -0.2924), (6.409e-09, -0.3371, -0.3495), (-0.01033, -0.3328, -0.2924), (-0.0146, -0.3225, -0.2924), (-0.01033, -0.3328, -0.3495), (-0.0146, -0.3225, -0.3495), (-0.01033, -0.3122, -0.3495), (6.409e-09, -0.3079, -0.3495), (-0.01033, -0.3122, -0.2924), (6.409e-09, -0.3079, -0.2924), (0.01033, -0.3122, -0.2924), (0.01461, -0.3225, -0.2924), (0.01033, -0.3122, -0.3495), (0.01461, -0.3225, -0.3495), (0.01033, -0.3328, -0.3495), (6.231e-09, -0.2908, -0.3063), (0.01033, -0.2908, -0.3106), (6.231e-09, -0.3225, -0.3063), (-0.01033, -0.2908, -0.3106), (-0.0146, -0.2908, -0.3209), (-0.01033, -0.3225, -0.3106), (-0.0146, -0.3225, -0.3209), (-0.01033, -0.3225, -0.3313), (6.231e-09, -0.3225, -0.3355), (-0.01033, -0.2908, -0.3313), (6.231e-09, -0.2908, -0.3355), (0.01033, -0.2908, -0.3313), (0.01461, -0.2908, -0.3209), (0.01033, -0.3225, -0.3313), (0.01461, -0.3225, -0.3209), (0.01033, -0.3225, -0.3106), (-1.22e-09, 0.2902, -0.3355), (0.01033, 0.2902, -0.3313), (-1.22e-09, 0.322, -0.3355), (-0.01033, 0.2902, -0.3313), (-0.01461, 0.2902, -0.3209), (-0.01033, 0.322, -0.3313), (-0.01461, 0.322, -0.3209), (-0.01033, 0.322, -0.3106), (-1.22e-09, 0.322, -0.3063), (-0.01033, 0.2902, -0.3106), (-1.22e-09, 0.2902, -0.3063), (0.01033, 0.2902, -0.3106), (0.0146, 0.2902, -0.3209), (0.01033, 0.322, -0.3106), (0.0146, 0.322, -0.3209), (0.01033, 0.322, -0.3313), (-1.041e-09, 0.3366, -0.3495), (0.01033, 0.3323, -0.3495), (-1.041e-09, 0.3366, -0.2924), (-0.01033, 0.3323, -0.3495), (-0.01461, 0.322, -0.3495), (-0.01033, 0.3323, -0.2924), (-0.01461, 0.322, -0.2924), (-0.01033, 0.3117, -0.2924), (-1.041e-09, 0.3074, -0.2924), (-0.01033, 0.3117, -0.3495), (-1.041e-09, 0.3074, -0.3495), (0.01033, 0.3117, -0.3495), (0.0146, 0.322, -0.3495), (0.01033, 0.3117, -0.2924), (0.0146, 0.322, -0.2924), (0.01033, 0.3323, -0.2924), (-8.671e-09, -0.3079, 0.295), (0.01033, -0.3122, 0.295), (-8.671e-09, -0.3079, 0.3267), (-0.01033, -0.3122, 0.295), (-0.01461, -0.3225, 0.295), (-0.01033, -0.3122, 0.3267), (-0.01461, -0.3225, 0.3267), (-0.01033, -0.3328, 0.3267), (-8.671e-09, -0.3371, 0.3267), (-0.01033, -0.3328, 0.295), (-8.671e-09, -0.3371, 0.295), (0.01033, -0.3328, 0.295), (0.0146, -0.3225, 0.295), (0.01033, -0.3328, 0.3267), (0.0146, -0.3225, 0.3267), (0.01033, -0.3122, 0.3267), (-8.492e-09, -0.2939, 0.3414), (0.01033, -0.2939, 0.3371), (-8.492e-09, -0.3511, 0.3414), (-0.01033, -0.2939, 0.3371), (-0.01461, -0.2939, 0.3267), (-0.01033, -0.3511, 0.3371), (-0.01461, -0.3511, 0.3267), (-0.01033, -0.3511, 0.3164), (-8.492e-09, -0.3511, 0.3121), (-0.01033, -0.2939, 0.3164), (-8.492e-09, -0.2939, 0.3121), (0.01033, -0.2939, 0.3164), (0.0146, -0.2939, 0.3267), (0.01033, -0.3511, 0.3164), (0.0146, -0.3511, 0.3267), (0.01033, -0.3511, 0.3371), (6.231e-09, 0.3141, -0.3103), (0.007543, 0.3141, -0.3134), (6.231e-09, -0.3082, -0.3103), (-0.007543, 0.3141, -0.3134), (-0.01067, 0.3141, -0.3209), (-0.007543, -0.3082, -0.3134), (-0.01067, -0.3082, -0.3209), (-0.007543, -0.3082, -0.3285), (6.231e-09, -0.3082, -0.3316), (-0.007543, 0.3141, -0.3285), (6.231e-09, 0.3141, -0.3316), (0.007543, 0.3141, -0.3285), (0.01067, 0.3141, -0.3209), (0.007543, -0.3082, -0.3285), (0.01067, -0.3082, -0.3209), (0.007543, -0.3082, -0.3134)], [], [(0, 1, 12, 11, 10, 9, 4, 3), (0, 2, 15, 1), (3, 5, 2, 0), (4, 6, 5, 3), (15, 2, 5, 6, 7, 8, 13, 14), (9, 7, 6, 4), (10, 8, 7, 9), (11, 13, 8, 10), (12, 14, 13, 11), (1, 15, 14, 12), (16, 17, 28, 27, 26, 25, 20, 19), (16, 18, 31, 17), (19, 21, 18, 16), (20, 22, 21, 19), (31, 18, 21, 22, 23, 24, 29, 30), (25, 23, 22, 20), (26, 24, 23, 25), (27, 29, 24, 26), (28, 30, 29, 27), (17, 31, 30, 28), (32, 33, 35, 34), (34, 35, 37, 36), (36, 37, 39, 38), (38, 39, 41, 40), (40, 41, 43, 42), (42, 43, 45, 44), (35, 33, 47, 45, 43, 41, 39, 37), (44, 45, 47, 46), (46, 47, 33, 32), (32, 34, 36, 38, 40, 42, 44, 46), (48, 49, 60, 59, 58, 57, 52, 51), (48, 50, 63, 49), (51, 53, 50, 48), (52, 54, 53, 51), (63, 50, 53, 54, 55, 56, 61, 62), (57, 55, 54, 52), (58, 56, 55, 57), (59, 61, 56, 58), (60, 62, 61, 59), (49, 63, 62, 60), (64, 65, 76, 75, 74, 73, 68, 67), (64, 66, 79, 65), (67, 69, 66, 64), (68, 70, 69, 67), (79, 66, 69, 70, 71, 72, 77, 78), (73, 71, 70, 68), (74, 72, 71, 73), (75, 77, 72, 74), (76, 78, 77, 75), (65, 79, 78, 76), (80, 81, 92, 91, 90, 89, 84, 83), (80, 82, 95, 81), (83, 85, 82, 80), (84, 86, 85, 83), (95, 82, 85, 86, 87, 88, 93, 94), (89, 87, 86, 84), (90, 88, 87, 89), (91, 93, 88, 90), (92, 94, 93, 91), (81, 95, 94, 92), (96, 97, 108, 107, 106, 105, 100, 99), (96, 98, 111, 97), (99, 101, 98, 96), (100, 102, 101, 99), (111, 98, 101, 102, 103, 104, 109, 110), (105, 103, 102, 100), (106, 104, 103, 105), (107, 109, 104, 106), (108, 110, 109, 107), (97, 111, 110, 108), (112, 113, 124, 123, 122, 121, 116, 115), (112, 114, 127, 113), (115, 117, 114, 112), (116, 118, 117, 115), (127, 114, 117, 118, 119, 120, 125, 126), (121, 119, 118, 116), (122, 120, 119, 121), (123, 125, 120, 122), (124, 126, 125, 123), (113, 127, 126, 124), (128, 129, 140, 139, 138, 137, 132, 131), (128, 130, 143, 129), (131, 133, 130, 128), (132, 134, 133, 131), (143, 130, 133, 134, 135, 136, 141, 142), (137, 135, 134, 132), (138, 136, 135, 137), (139, 141, 136, 138), (140, 142, 141, 139), (129, 143, 142, 140), (144, 145, 156, 155, 154, 153, 148, 147), (144, 146, 159, 145), (147, 149, 146, 144), (148, 150, 149, 147), (159, 146, 149, 150, 151, 152, 157, 158), (153, 151, 150, 148), (154, 152, 151, 153), (155, 157, 152, 154), (156, 158, 157, 155), (145, 159, 158, 156), (160, 161, 172, 171, 170, 169, 164, 163), (160, 162, 175, 161), (163, 165, 162, 160), (164, 166, 165, 163), (175, 162, 165, 166, 167, 168, 173, 174), (169, 167, 166, 164), (170, 168, 167, 169), (171, 173, 168, 170), (172, 174, 173, 171), (161, 175, 174, 172), (176, 177, 188, 187, 186, 185, 180, 179), (176, 178, 191, 177), (179, 181, 178, 176), (180, 182, 181, 179), (191, 178, 181, 182, 183, 184, 189, 190), (185, 183, 182, 180), (186, 184, 183, 185), (187, 189, 184, 186), (188, 190, 189, 187), (177, 191, 190, 188)])
_uv = me_cylinder_028.uv_layers.new(name='UVMap')
_uv.uv.foreach_set('vector', [0.75, 0.49, 0.9197, 0.4197, 0.99, 0.25, 0.9197, 0.08029, 0.75, 0.01, 0.5803, 0.08029, 0.51, 0.25, 0.5803, 0.4197, 1.0, 0.5, 1.0, 1.0, 0.875, 1.0, 0.875, 0.5, 0.125, 0.5, 0.125, 1.0, 0.0, 1.0, 0.0, 0.5, 0.25, 0.5, 0.25, 1.0, 0.125, 1.0, 0.125, 0.5, 0.4197, 0.4197, 0.25, 0.49, 0.08029, 0.4197, 0.01, 0.25, 0.08029, 0.08029, 0.25, 0.01, 0.4197, 0.08029, 0.49, 0.25, 0.375, 0.5, 0.375, 1.0, 0.25, 1.0, 0.25, 0.5, 0.5, 0.5, 0.5, 1.0, 0.375, 1.0, 0.375, 0.5, 0.625, 0.5, 0.625, 1.0, 0.5, 1.0, 0.5, 0.5, 0.75, 0.5, 0.75, 1.0, 0.625, 1.0, 0.625, 0.5, 0.875, 0.5, 0.875, 1.0, 0.75, 1.0, 0.75, 0.5, 0.75, 0.49, 0.9197, 0.4197, 0.99, 0.25, 0.9197, 0.08029, 0.75, 0.01, 0.5803, 0.08029, 0.51, 0.25, 0.5803, 0.4197, 1.0, 0.5, 1.0, 1.0, 0.875, 1.0, 0.875, 0.5, 0.125, 0.5, 0.125, 1.0, 0.0, 1.0, 0.0, 0.5, 0.25, 0.5, 0.25, 1.0, 0.125, 1.0, 0.125, 0.5, 0.4197, 0.4197, 0.25, 0.49, 0.08029, 0.4197, 0.01, 0.25, 0.08029, 0.08029, 0.25, 0.01, 0.4197, 0.08029, 0.49, 0.25, 0.375, 0.5, 0.375, 1.0, 0.25, 1.0, 0.25, 0.5, 0.5, 0.5, 0.5, 1.0, 0.375, 1.0, 0.375, 0.5, 0.625, 0.5, 0.625, 1.0, 0.5, 1.0, 0.5, 0.5, 0.75, 0.5, 0.75, 1.0, 0.625, 1.0, 0.625, 0.5, 0.875, 0.5, 0.875, 1.0, 0.75, 1.0, 0.75, 0.5, 1.0, 0.5, 1.0, 1.0, 0.875, 1.0, 0.875, 0.5, 0.875, 0.5, 0.875, 1.0, 0.75, 1.0, 0.75, 0.5, 0.75, 0.5, 0.75, 1.0, 0.625, 1.0, 0.625, 0.5, 0.625, 0.5, 0.625, 1.0, 0.5, 1.0, 0.5, 0.5, 0.5, 0.5, 0.5, 1.0, 0.375, 1.0, 0.375, 0.5, 0.375, 0.5, 0.375, 1.0, 0.25, 1.0, 0.25, 0.5, 0.4197, 0.4197, 0.25, 0.49, 0.08029, 0.4197, 0.01, 0.25, 0.08029, 0.08029, 0.25, 0.01, 0.4197, 0.08029, 0.49, 0.25, 0.25, 0.5, 0.25, 1.0, 0.125, 1.0, 0.125, 0.5, 0.125, 0.5, 0.125, 1.0, 0.0, 1.0, 0.0, 0.5, 0.75, 0.49, 0.9197, 0.4197, 0.99, 0.25, 0.9197, 0.08029, 0.75, 0.01, 0.5803, 0.08029, 0.51, 0.25, 0.5803, 0.4197, 0.75, 0.49, 0.9197, 0.4197, 0.99, 0.25, 0.9197, 0.08029, 0.75, 0.01, 0.5803, 0.08029, 0.51, 0.25, 0.5803, 0.4197, 1.0, 0.5, 1.0, 1.0, 0.875, 1.0, 0.875, 0.5, 0.125, 0.5, 0.125, 1.0, 0.0, 1.0, 0.0, 0.5, 0.25, 0.5, 0.25, 1.0, 0.125, 1.0, 0.125, 0.5, 0.4197, 0.4197, 0.25, 0.49, 0.08029, 0.4197, 0.01, 0.25, 0.08029, 0.08029, 0.25, 0.01, 0.4197, 0.08029, 0.49, 0.25, 0.375, 0.5, 0.375, 1.0, 0.25, 1.0, 0.25, 0.5, 0.5, 0.5, 0.5, 1.0, 0.375, 1.0, 0.375, 0.5, 0.625, 0.5, 0.625, 1.0, 0.5, 1.0, 0.5, 0.5, 0.75, 0.5, 0.75, 1.0, 0.625, 1.0, 0.625, 0.5, 0.875, 0.5, 0.875, 1.0, 0.75, 1.0, 0.75, 0.5, 0.75, 0.49, 0.9197, 0.4197, 0.99, 0.25, 0.9197, 0.08029, 0.75, 0.01, 0.5803, 0.08029, 0.51, 0.25, 0.5803, 0.4197, 1.0, 0.5, 1.0, 1.0, 0.875, 1.0, 0.875, 0.5, 0.125, 0.5, 0.125, 1.0, 0.0, 1.0, 0.0, 0.5, 0.25, 0.5, 0.25, 1.0, 0.125, 1.0, 0.125, 0.5, 0.4197, 0.4197, 0.25, 0.49, 0.08029, 0.4197, 0.01, 0.25, 0.08029, 0.08029, 0.25, 0.01, 0.4197, 0.08029, 0.49, 0.25, 0.375, 0.5, 0.375, 1.0, 0.25, 1.0, 0.25, 0.5, 0.5, 0.5, 0.5, 1.0, 0.375, 1.0, 0.375, 0.5, 0.625, 0.5, 0.625, 1.0, 0.5, 1.0, 0.5, 0.5, 0.75, 0.5, 0.75, 1.0, 0.625, 1.0, 0.625, 0.5, 0.875, 0.5, 0.875, 1.0, 0.75, 1.0, 0.75, 0.5, 0.75, 0.49, 0.9197, 0.4197, 0.99, 0.25, 0.9197, 0.08029, 0.75, 0.01, 0.5803, 0.08029, 0.51, 0.25, 0.5803, 0.4197, 1.0, 0.5, 1.0, 1.0, 0.875, 1.0, 0.875, 0.5, 0.125, 0.5, 0.125, 1.0, 0.0, 1.0, 0.0, 0.5, 0.25, 0.5, 0.25, 1.0, 0.125, 1.0, 0.125, 0.5, 0.4197, 0.4197, 0.25, 0.49, 0.08029, 0.4197, 0.01, 0.25, 0.08029, 0.08029, 0.25, 0.01, 0.4197, 0.08029, 0.49, 0.25, 0.375, 0.5, 0.375, 1.0, 0.25, 1.0, 0.25, 0.5, 0.5, 0.5, 0.5, 1.0, 0.375, 1.0, 0.375, 0.5, 0.625, 0.5, 0.625, 1.0, 0.5, 1.0, 0.5, 0.5, 0.75, 0.5, 0.75, 1.0, 0.625, 1.0, 0.625, 0.5, 0.875, 0.5, 0.875, 1.0, 0.75, 1.0, 0.75, 0.5, 0.75, 0.49, 0.9197, 0.4197, 0.99, 0.25, 0.9197, 0.08029, 0.75, 0.01, 0.5803, 0.08029, 0.51, 0.25, 0.5803, 0.4197, 1.0, 0.5, 1.0, 1.0, 0.875, 1.0, 0.875, 0.5, 0.125, 0.5, 0.125, 1.0, 0.0, 1.0, 0.0, 0.5, 0.25, 0.5, 0.25, 1.0, 0.125, 1.0, 0.125, 0.5, 0.4197, 0.4197, 0.25, 0.49, 0.08029, 0.4197, 0.01, 0.25, 0.08029, 0.08029, 0.25, 0.01, 0.4197, 0.08029, 0.49, 0.25, 0.375, 0.5, 0.375, 1.0, 0.25, 1.0, 0.25, 0.5, 0.5, 0.5, 0.5, 1.0, 0.375, 1.0, 0.375, 0.5, 0.625, 0.5, 0.625, 1.0, 0.5, 1.0, 0.5, 0.5, 0.75, 0.5, 0.75, 1.0, 0.625, 1.0, 0.625, 0.5, 0.875, 0.5, 0.875, 1.0, 0.75, 1.0, 0.75, 0.5, 0.75, 0.49, 0.9197, 0.4197, 0.99, 0.25, 0.9197, 0.08029, 0.75, 0.01, 0.5803, 0.08029, 0.51, 0.25, 0.5803, 0.4197, 1.0, 0.5, 1.0, 1.0, 0.875, 1.0, 0.875, 0.5, 0.125, 0.5, 0.125, 1.0, 0.0, 1.0, 0.0, 0.5, 0.25, 0.5, 0.25, 1.0, 0.125, 1.0, 0.125, 0.5, 0.4197, 0.4197, 0.25, 0.49, 0.08029, 0.4197, 0.01, 0.25, 0.08029, 0.08029, 0.25, 0.01, 0.4197, 0.08029, 0.49, 0.25, 0.375, 0.5, 0.375, 1.0, 0.25, 1.0, 0.25, 0.5, 0.5, 0.5, 0.5, 1.0, 0.375, 1.0, 0.375, 0.5, 0.625, 0.5, 0.625, 1.0, 0.5, 1.0, 0.5, 0.5, 0.75, 0.5, 0.75, 1.0, 0.625, 1.0, 0.625, 0.5, 0.875, 0.5, 0.875, 1.0, 0.75, 1.0, 0.75, 0.5, 0.75, 0.49, 0.9197, 0.4197, 0.99, 0.25, 0.9197, 0.08029, 0.75, 0.01, 0.5803, 0.08029, 0.51, 0.25, 0.5803, 0.4197, 1.0, 0.5, 1.0, 1.0, 0.875, 1.0, 0.875, 0.5, 0.125, 0.5, 0.125, 1.0, 0.0, 1.0, 0.0, 0.5, 0.25, 0.5, 0.25, 1.0, 0.125, 1.0, 0.125, 0.5, 0.4197, 0.4197, 0.25, 0.49, 0.08029, 0.4197, 0.01, 0.25, 0.08029, 0.08029, 0.25, 0.01, 0.4197, 0.08029, 0.49, 0.25, 0.375, 0.5, 0.375, 1.0, 0.25, 1.0, 0.25, 0.5, 0.5, 0.5, 0.5, 1.0, 0.375, 1.0, 0.375, 0.5, 0.625, 0.5, 0.625, 1.0, 0.5, 1.0, 0.5, 0.5, 0.75, 0.5, 0.75, 1.0, 0.625, 1.0, 0.625, 0.5, 0.875, 0.5, 0.875, 1.0, 0.75, 1.0, 0.75, 0.5, 0.75, 0.49, 0.9197, 0.4197, 0.99, 0.25, 0.9197, 0.08029, 0.75, 0.01, 0.5803, 0.08029, 0.51, 0.25, 0.5803, 0.4197, 1.0, 0.5, 1.0, 1.0, 0.875, 1.0, 0.875, 0.5, 0.125, 0.5, 0.125, 1.0, 0.0, 1.0, 0.0, 0.5, 0.25, 0.5, 0.25, 1.0, 0.125, 1.0, 0.125, 0.5, 0.4197, 0.4197, 0.25, 0.49, 0.08029, 0.4197, 0.01, 0.25, 0.08029, 0.08029, 0.25, 0.01, 0.4197, 0.08029, 0.49, 0.25, 0.375, 0.5, 0.375, 1.0, 0.25, 1.0, 0.25, 0.5, 0.5, 0.5, 0.5, 1.0, 0.375, 1.0, 0.375, 0.5, 0.625, 0.5, 0.625, 1.0, 0.5, 1.0, 0.5, 0.5, 0.75, 0.5, 0.75, 1.0, 0.625, 1.0, 0.625, 0.5, 0.875, 0.5, 0.875, 1.0, 0.75, 1.0, 0.75, 0.5, 0.75, 0.49, 0.9197, 0.4197, 0.99, 0.25, 0.9197, 0.08029, 0.75, 0.01, 0.5803, 0.08029, 0.51, 0.25, 0.5803, 0.4197, 1.0, 0.5, 1.0, 1.0, 0.875, 1.0, 0.875, 0.5, 0.125, 0.5, 0.125, 1.0, 0.0, 1.0, 0.0, 0.5, 0.25, 0.5, 0.25, 1.0, 0.125, 1.0, 0.125, 0.5, 0.4197, 0.4197, 0.25, 0.49, 0.08029, 0.4197, 0.01, 0.25, 0.08029, 0.08029, 0.25, 0.01, 0.4197, 0.08029, 0.49, 0.25, 0.375, 0.5, 0.375, 1.0, 0.25, 1.0, 0.25, 0.5, 0.5, 0.5, 0.5, 1.0, 0.375, 1.0, 0.375, 0.5, 0.625, 0.5, 0.625, 1.0, 0.5, 1.0, 0.5, 0.5, 0.75, 0.5, 0.75, 1.0, 0.625, 1.0, 0.625, 0.5, 0.875, 0.5, 0.875, 1.0, 0.75, 1.0, 0.75, 0.5, 0.75, 0.49, 0.9197, 0.4197, 0.99, 0.25, 0.9197, 0.08029, 0.75, 0.01, 0.5803, 0.08029, 0.51, 0.25, 0.5803, 0.4197, 1.0, 0.5, 1.0, 1.0, 0.875, 1.0, 0.875, 0.5, 0.125, 0.5, 0.125, 1.0, 0.0, 1.0, 0.0, 0.5, 0.25, 0.5, 0.25, 1.0, 0.125, 1.0, 0.125, 0.5, 0.4197, 0.4197, 0.25, 0.49, 0.08029, 0.4197, 0.01, 0.25, 0.08029, 0.08029, 0.25, 0.01, 0.4197, 0.08029, 0.49, 0.25, 0.375, 0.5, 0.375, 1.0, 0.25, 1.0, 0.25, 0.5, 0.5, 0.5, 0.5, 1.0, 0.375, 1.0, 0.375, 0.5, 0.625, 0.5, 0.625, 1.0, 0.5, 1.0, 0.5, 0.5, 0.75, 0.5, 0.75, 1.0, 0.625, 1.0, 0.625, 0.5, 0.875, 0.5, 0.875, 1.0, 0.75, 1.0, 0.75, 0.5])
me_cylinder_028.update()
me_cylinder_036 = bpy.data.meshes.new('Cylinder.036')
me_cylinder_036.from_pydata([(-0.01461, 0.322, -0.3527), (-0.01461, 0.322, -0.4098), (-0.01033, 0.3117, -0.3527), (-0.01033, 0.3117, -0.4098), (-7.802e-09, 0.3074, -0.3527), (-2.806e-09, 0.3074, -0.4098), (0.01033, 0.3117, -0.3527), (0.01033, 0.3117, -0.4098), (0.0146, 0.322, -0.3527), (0.0146, 0.322, -0.4098), (0.01033, 0.3323, -0.3527), (0.01033, 0.3323, -0.4098), (-8.151e-09, 0.3366, -0.3527), (-3.155e-09, 0.3366, -0.4098), (-0.01033, 0.3323, -0.3527), (-0.01033, 0.3323, -0.4098), (0.03175, 0.322, -0.3666), (9.988e-07, 0.322, -0.3666), (0.03175, 0.3117, -0.3709), (9.993e-07, 0.3117, -0.3709), (0.03175, 0.3074, -0.3812), (1e-06, 0.3074, -0.3812), (0.03175, 0.3117, -0.3916), (1.001e-06, 0.3117, -0.3916), (0.03175, 0.322, -0.3958), (1.001e-06, 0.322, -0.3958), (0.03175, 0.3323, -0.3916), (1.001e-06, 0.3323, -0.3916), (0.03175, 0.3366, -0.3812), (9.999e-07, 0.3366, -0.3812), (0.03175, 0.3323, -0.3709), (9.99e-07, 0.3323, -0.3709), (2.764e-09, 0.3113, -0.332), (2.764e-09, 0.3113, -0.3701), (0.007543, 0.3144, -0.332), (0.007543, 0.3144, -0.3701), (0.01067, 0.322, -0.332), (0.01067, 0.322, -0.3701), (0.007543, 0.3295, -0.332), (0.007543, 0.3295, -0.3701), (2.764e-09, 0.3327, -0.332), (2.764e-09, 0.3327, -0.3701), (-0.007543, 0.3295, -0.332), (-0.007543, 0.3295, -0.3701), (-0.01067, 0.322, -0.332), (-0.01067, 0.322, -0.3701), (-0.007543, 0.3144, -0.332), (-0.007543, 0.3144, -0.3701), (0.01428, 0.322, -0.3706), (0.4715, 0.322, -0.3706), (0.01428, 0.3295, -0.3737), (0.4715, 0.3295, -0.3737), (0.01428, 0.3327, -0.3812), (0.4715, 0.3327, -0.3812), (0.01428, 0.3295, -0.3888), (0.4715, 0.3295, -0.3888), (0.01428, 0.322, -0.3919), (0.4715, 0.322, -0.3919), (0.01428, 0.3144, -0.3888), (0.4715, 0.3144, -0.3888), (0.01428, 0.3113, -0.3812), (0.4715, 0.3113, -0.3812), (0.01428, 0.3144, -0.3737), (0.4715, 0.3144, -0.3737)], [], [(0, 1, 3, 2), (2, 3, 5, 4), (4, 5, 7, 6), (6, 7, 9, 8), (8, 9, 11, 10), (10, 11, 13, 12), (3, 1, 15, 13, 11, 9, 7, 5), (12, 13, 15, 14), (14, 15, 1, 0), (0, 2, 4, 6, 8, 10, 12, 14), (16, 17, 19, 18), (18, 19, 21, 20), (20, 21, 23, 22), (22, 23, 25, 24), (24, 25, 27, 26), (26, 27, 29, 28), (19, 17, 31, 29, 27, 25, 23, 21), (28, 29, 31, 30), (30, 31, 17, 16), (16, 18, 20, 22, 24, 26, 28, 30), (32, 33, 35, 34), (34, 35, 37, 36), (36, 37, 39, 38), (38, 39, 41, 40), (40, 41, 43, 42), (42, 43, 45, 44), (35, 33, 47, 45, 43, 41, 39, 37), (44, 45, 47, 46), (46, 47, 33, 32), (32, 34, 36, 38, 40, 42, 44, 46), (48, 49, 51, 50), (50, 51, 53, 52), (52, 53, 55, 54), (54, 55, 57, 56), (56, 57, 59, 58), (58, 59, 61, 60), (51, 49, 63, 61, 59, 57, 55, 53), (60, 61, 63, 62), (62, 63, 49, 48), (48, 50, 52, 54, 56, 58, 60, 62)])
_uv = me_cylinder_036.uv_layers.new(name='UVMap')
_uv.uv.foreach_set('vector', [1.0, 0.5, 1.0, 1.0, 0.875, 1.0, 0.875, 0.5, 0.875, 0.5, 0.875, 1.0, 0.75, 1.0, 0.75, 0.5, 0.75, 0.5, 0.75, 1.0, 0.625, 1.0, 0.625, 0.5, 0.625, 0.5, 0.625, 1.0, 0.5, 1.0, 0.5, 0.5, 0.5, 0.5, 0.5, 1.0, 0.375, 1.0, 0.375, 0.5, 0.375, 0.5, 0.375, 1.0, 0.25, 1.0, 0.25, 0.5, 0.4197, 0.4197, 0.25, 0.49, 0.08029, 0.4197, 0.01, 0.25, 0.08029, 0.08029, 0.25, 0.01, 0.4197, 0.08029, 0.49, 0.25, 0.25, 0.5, 0.25, 1.0, 0.125, 1.0, 0.125, 0.5, 0.125, 0.5, 0.125, 1.0, 0.0, 1.0, 0.0, 0.5, 0.75, 0.49, 0.9197, 0.4197, 0.99, 0.25, 0.9197, 0.08029, 0.75, 0.01, 0.5803, 0.08029, 0.51, 0.25, 0.5803, 0.4197, 1.0, 0.5, 1.0, 1.0, 0.875, 1.0, 0.875, 0.5, 0.875, 0.5, 0.875, 1.0, 0.75, 1.0, 0.75, 0.5, 0.75, 0.5, 0.75, 1.0, 0.625, 1.0, 0.625, 0.5, 0.625, 0.5, 0.625, 1.0, 0.5, 1.0, 0.5, 0.5, 0.5, 0.5, 0.5, 1.0, 0.375, 1.0, 0.375, 0.5, 0.375, 0.5, 0.375, 1.0, 0.25, 1.0, 0.25, 0.5, 0.4197, 0.4197, 0.25, 0.49, 0.08029, 0.4197, 0.01, 0.25, 0.08029, 0.08029, 0.25, 0.01, 0.4197, 0.08029, 0.49, 0.25, 0.25, 0.5, 0.25, 1.0, 0.125, 1.0, 0.125, 0.5, 0.125, 0.5, 0.125, 1.0, 0.0, 1.0, 0.0, 0.5, 0.75, 0.49, 0.9197, 0.4197, 0.99, 0.25, 0.9197, 0.08029, 0.75, 0.01, 0.5803, 0.08029, 0.51, 0.25, 0.5803, 0.4197, 1.0, 0.5, 1.0, 1.0, 0.875, 1.0, 0.875, 0.5, 0.875, 0.5, 0.875, 1.0, 0.75, 1.0, 0.75, 0.5, 0.75, 0.5, 0.75, 1.0, 0.625, 1.0, 0.625, 0.5, 0.625, 0.5, 0.625, 1.0, 0.5, 1.0, 0.5, 0.5, 0.5, 0.5, 0.5, 1.0, 0.375, 1.0, 0.375, 0.5, 0.375, 0.5, 0.375, 1.0, 0.25, 1.0, 0.25, 0.5, 0.4197, 0.4197, 0.25, 0.49, 0.08029, 0.4197, 0.01, 0.25, 0.08029, 0.08029, 0.25, 0.01, 0.4197, 0.08029, 0.49, 0.25, 0.25, 0.5, 0.25, 1.0, 0.125, 1.0, 0.125, 0.5, 0.125, 0.5, 0.125, 1.0, 0.0, 1.0, 0.0, 0.5, 0.75, 0.49, 0.9197, 0.4197, 0.99, 0.25, 0.9197, 0.08029, 0.75, 0.01, 0.5803, 0.08029, 0.51, 0.25, 0.5803, 0.4197, 1.0, 0.5, 1.0, 1.0, 0.875, 1.0, 0.875, 0.5, 0.875, 0.5, 0.875, 1.0, 0.75, 1.0, 0.75, 0.5, 0.75, 0.5, 0.75, 1.0, 0.625, 1.0, 0.625, 0.5, 0.625, 0.5, 0.625, 1.0, 0.5, 1.0, 0.5, 0.5, 0.5, 0.5, 0.5, 1.0, 0.375, 1.0, 0.375, 0.5, 0.375, 0.5, 0.375, 1.0, 0.25, 1.0, 0.25, 0.5, 0.4197, 0.4197, 0.25, 0.49, 0.08029, 0.4197, 0.01, 0.25, 0.08029, 0.08029, 0.25, 0.01, 0.4197, 0.08029, 0.49, 0.25, 0.25, 0.5, 0.25, 1.0, 0.125, 1.0, 0.125, 0.5, 0.125, 0.5, 0.125, 1.0, 0.0, 1.0, 0.0, 0.5, 0.75, 0.49, 0.9197, 0.4197, 0.99, 0.25, 0.9197, 0.08029, 0.75, 0.01, 0.5803, 0.08029, 0.51, 0.25, 0.5803, 0.4197])
me_cylinder_036.materials.append(mat_pipe)
me_cylinder_036.update()
me_cylinder_038 = bpy.data.meshes.new('Cylinder.038')
me_cylinder_038.from_pydata([(0.0, 0.3113, -0.3923), (0.0, 0.3113, -0.6463), (0.007543, 0.3144, -0.3923), (0.007543, 0.3144, -0.6463), (0.01067, 0.322, -0.3923), (0.01067, 0.322, -0.6463), (0.007543, 0.3295, -0.3923), (0.007543, 0.3295, -0.6463), (0.0, 0.3327, -0.3923), (0.0, 0.3327, -0.6463), (-0.007543, 0.3295, -0.3923), (-0.007543, 0.3295, -0.6463), (-0.01067, 0.322, -0.3923), (-0.01067, 0.322, -0.6463), (-0.007543, 0.3144, -0.3923), (-0.007543, 0.3144, -0.6463)], [], [(0, 1, 3, 2), (2, 3, 5, 4), (4, 5, 7, 6), (6, 7, 9, 8), (8, 9, 11, 10), (10, 11, 13, 12), (3, 1, 15, 13, 11, 9, 7, 5), (12, 13, 15, 14), (14, 15, 1, 0), (0, 2, 4, 6, 8, 10, 12, 14)])
_uv = me_cylinder_038.uv_layers.new(name='UVMap')
_uv.uv.foreach_set('vector', [1.0, 0.5, 1.0, 1.0, 0.875, 1.0, 0.875, 0.5, 0.875, 0.5, 0.875, 1.0, 0.75, 1.0, 0.75, 0.5, 0.75, 0.5, 0.75, 1.0, 0.625, 1.0, 0.625, 0.5, 0.625, 0.5, 0.625, 1.0, 0.5, 1.0, 0.5, 0.5, 0.5, 0.5, 0.5, 1.0, 0.375, 1.0, 0.375, 0.5, 0.375, 0.5, 0.375, 1.0, 0.25, 1.0, 0.25, 0.5, 0.4197, 0.4197, 0.25, 0.49, 0.08029, 0.4197, 0.01, 0.25, 0.08029, 0.08029, 0.25, 0.01, 0.4197, 0.08029, 0.49, 0.25, 0.25, 0.5, 0.25, 1.0, 0.125, 1.0, 0.125, 0.5, 0.125, 0.5, 0.125, 1.0, 0.0, 1.0, 0.0, 0.5, 0.75, 0.49, 0.9197, 0.4197, 0.99, 0.25, 0.9197, 0.08029, 0.75, 0.01, 0.5803, 0.08029, 0.51, 0.25, 0.5803, 0.4197])
me_cylinder_038.update()
me_cylinder_039 = bpy.data.meshes.new('Cylinder.039')
me_cylinder_039.from_pydata([(0.0, 0.3387, -0.867), (0.0, 0.3387, -0.4098), (0.01181, 0.3338, -0.867), (0.01181, 0.3338, -0.4098), (0.0167, 0.322, -0.867), (0.0167, 0.322, -0.4098), (0.01181, 0.3102, -0.867), (0.01181, 0.3102, -0.4098), (0.0, 0.3053, -0.867), (0.0, 0.3053, -0.4098), (-0.01181, 0.3102, -0.867), (-0.01181, 0.3102, -0.4098), (-0.0167, 0.322, -0.867), (-0.0167, 0.322, -0.4098), (-0.01181, 0.3338, -0.867), (-0.01181, 0.3338, -0.4098)], [], [(0, 1, 3, 2), (2, 3, 5, 4), (4, 5, 7, 6), (6, 7, 9, 8), (8, 9, 11, 10), (10, 11, 13, 12), (3, 1, 15, 13, 11, 9, 7, 5), (12, 13, 15, 14), (14, 15, 1, 0), (0, 2, 4, 6, 8, 10, 12, 14)])
_uv = me_cylinder_039.uv_layers.new(name='UVMap')
_uv.uv.foreach_set('vector', [1.0, 0.5, 1.0, 1.0, 0.875, 1.0, 0.875, 0.5, 0.875, 0.5, 0.875, 1.0, 0.75, 1.0, 0.75, 0.5, 0.75, 0.5, 0.75, 1.0, 0.625, 1.0, 0.625, 0.5, 0.625, 0.5, 0.625, 1.0, 0.5, 1.0, 0.5, 0.5, 0.5, 0.5, 0.5, 1.0, 0.375, 1.0, 0.375, 0.5, 0.375, 0.5, 0.375, 1.0, 0.25, 1.0, 0.25, 0.5, 0.4197, 0.4197, 0.25, 0.49, 0.08029, 0.4197, 0.01, 0.25, 0.08029, 0.08029, 0.25, 0.01, 0.4197, 0.08029, 0.49, 0.25, 0.25, 0.5, 0.25, 1.0, 0.125, 1.0, 0.125, 0.5, 0.125, 0.5, 0.125, 1.0, 0.0, 1.0, 0.0, 0.5, 0.75, 0.49, 0.9197, 0.4197, 0.99, 0.25, 0.9197, 0.08029, 0.75, 0.01, 0.5803, 0.08029, 0.51, 0.25, 0.5803, 0.4197])
me_cylinder_039.update()

# ---- objects
ob_tee_joint_004 = bpy.data.objects.new('Tee Joint.004', me_tee_joint_029)
ob_tee_joint_001 = bpy.data.objects.new('Tee Joint.001', me_tee_joint_034)
ob_plane = bpy.data.objects.new('Plane', me_plane)
ob_cylinder_005 = bpy.data.objects.new('Cylinder.005', me_cylinder_010)
ob_cylinder_015 = bpy.data.objects.new('Cylinder.015', me_cylinder_020)
ob_cylinder_016 = bpy.data.objects.new('Cylinder.016', me_cylinder_021)
ob_cylinder_006 = bpy.data.objects.new('Cylinder.006', me_cylinder_028)
ob_cylinder_001 = bpy.data.objects.new('Cylinder.001', me_cylinder_036)
ob_cylinder_002 = bpy.data.objects.new('Cylinder.002', me_cylinder_038)
ob_cylinder_003 = bpy.data.objects.new('Cylinder.003', me_cylinder_039)

# ---- transforms, parenting, visibility, modifiers, constraints
ob_tee_joint_004.location = (0.0, 0.3048, -0.3048)
ob_tee_joint_004.rotation_euler = (1.571, 3.142, 0.0)
ob_tee_joint_001.location = (0.0, 0.0, 0.0)
ob_plane.location = (0.0, 0.0, 0.0)
_m = ob_plane.modifiers.new('Solidify', 'SOLIDIFY')
_m.thickness = 0.0127
ob_cylinder_005.location = (0.0, 0.0, 0.0)
ob_cylinder_015.location = (0.0, 0.0, 0.0)
ob_cylinder_016.location = (0.0, 0.0, 0.0)
ob_cylinder_006.location = (0.0, 0.0, 0.0)
ob_cylinder_001.location = (0.0, 0.0, 0.0)
ob_cylinder_002.location = (0.0, 0.0, 0.0)
ob_cylinder_003.location = (0.0, 0.0, 0.0)

# ---- collection membership
scene.collection.objects.link(ob_tee_joint_004)
scene.collection.objects.link(ob_tee_joint_001)
scene.collection.objects.link(ob_plane)
scene.collection.objects.link(ob_cylinder_005)
scene.collection.objects.link(ob_cylinder_015)
scene.collection.objects.link(ob_cylinder_016)
scene.collection.objects.link(ob_cylinder_006)
scene.collection.objects.link(ob_cylinder_001)
scene.collection.objects.link(ob_cylinder_002)
scene.collection.objects.link(ob_cylinder_003)

# ---- scene / render settings (as saved in the file)
scene.frame_start = 1; scene.frame_end = 250; scene.frame_set(0)
scene.render.engine = 'BLENDER_EEVEE_NEXT'
scene.render.bake_bias = 0.0
scene.render.bake_samples = 0
bpy.context.view_layer.update()

# ---- added for rendering (the .blend has no active camera and no usable light): camera, sun
cam_auto = bpy.data.cameras.new('AutoCamera')
cam_auto.lens = 50.0
cam_auto.sensor_width = 36.0
cam_auto.clip_end = 1000.0
ob_auto_camera = bpy.data.objects.new('AutoCamera', cam_auto)
scene.collection.objects.link(ob_auto_camera)
ob_auto_camera.location = (1.59683, -1.6436, 0.83273)
ob_auto_camera.rotation_euler = (1.09748, -7.21219e-08, 0.694738)
scene.camera = ob_auto_camera
light_auto_sun = bpy.data.lights.new('AutoSun', 'SUN')
light_auto_sun.energy = 3.0
light_auto_sun.angle = 0.0523599
ob_auto_sun = bpy.data.objects.new('AutoSun', light_auto_sun)
scene.collection.objects.link(ob_auto_sun)
ob_auto_sun.rotation_euler = (0.872665, 0.174533, 0.523599)
bpy.context.view_layer.update()
